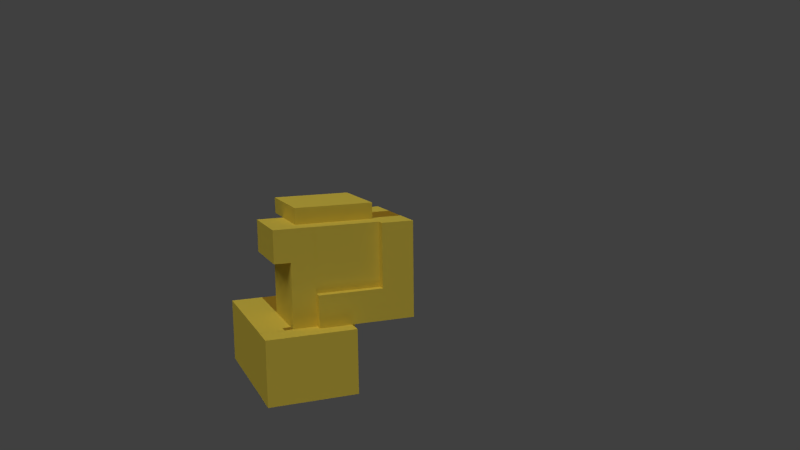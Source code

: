 # Source: Adaridge_walls.blend  (saved by Blender 2.76.1; exported with 4.5.12 LTS)
import bpy
from mathutils import Matrix  # noqa: F401  (used for matrix-valued properties, if any)

bpy.ops.wm.read_factory_settings(use_empty=True)
scene = bpy.context.scene
scene.name = 'Scene'

# ---- collections
col_collection_1 = bpy.data.collections.new('Collection 1'); scene.collection.children.link(col_collection_1)
col_collection_1.hide_render = True
col_collection_1.hide_viewport = True
col_collection_2 = bpy.data.collections.new('Collection 2'); scene.collection.children.link(col_collection_2)
col_collection_2.hide_render = True
col_collection_2.hide_viewport = True
col_collection_3 = bpy.data.collections.new('Collection 3'); scene.collection.children.link(col_collection_3)
col_collection_3.hide_render = True
col_collection_3.hide_viewport = True
col_collection_4 = bpy.data.collections.new('Collection 4'); scene.collection.children.link(col_collection_4)
col_collection_4.hide_render = True
col_collection_4.hide_viewport = True
col_collection_5 = bpy.data.collections.new('Collection 5'); scene.collection.children.link(col_collection_5)
col_collection_6 = bpy.data.collections.new('Collection 6'); scene.collection.children.link(col_collection_6)
col_collection_6.hide_render = True
col_collection_6.hide_viewport = True
col_collection_7 = bpy.data.collections.new('Collection 7'); scene.collection.children.link(col_collection_7)
col_collection_7.hide_render = True
col_collection_7.hide_viewport = True
col_collection_8 = bpy.data.collections.new('Collection 8'); scene.collection.children.link(col_collection_8)
col_collection_8.hide_render = True
col_collection_8.hide_viewport = True
col_collection_9 = bpy.data.collections.new('Collection 9'); scene.collection.children.link(col_collection_9)
col_collection_9.hide_render = True
col_collection_9.hide_viewport = True
col_collection_10 = bpy.data.collections.new('Collection 10'); scene.collection.children.link(col_collection_10)
col_collection_10.hide_render = True
col_collection_10.hide_viewport = True

# ---- materials (node trees are filled in below, after node groups)
mat_face1 = bpy.data.materials.new('Face1')
mat_face1.alpha_threshold = 0.0
mat_face1.use_transparent_shadow = False
mat_face1.preview_render_type = 'SHADERBALL'
mat_face1.diffuse_color = (0.8, 0.6128, 0.07624, 1.0)
mat_face1.roughness = 0.5
mat_top = bpy.data.materials.new('Top')
mat_top.alpha_threshold = 0.0
mat_top.use_transparent_shadow = False
mat_top.preview_render_type = 'SHADERBALL'
mat_top.diffuse_color = (0.0, 0.0, 0.0, 1.0)
mat_top.roughness = 0.5
mat_top.line_color = (0.0, 0.0, 0.0, 1.0)

# ---- material node trees

# ---- world
world_world = bpy.data.worlds.new('World'); scene.world = world_world
world_world.color = (0.05088, 0.05088, 0.05088)
world_world.use_sun_shadow = False
world_world.sun_shadow_jitter_overblur = 0.0
world_world.cycles.sampling_method = 'MANUAL'
world_world.cycles.sample_map_resolution = 256

# ---- cameras
cam_camera = bpy.data.cameras.new('Camera')
cam_camera.clip_end = 100.0
cam_camera.lens = 35.0
cam_camera.sensor_width = 32.0
cam_camera.sensor_height = 18.0
cam_camera.ortho_scale = 7.314
cam_camera.dof.focus_distance = 0.0
cam_camera.dof.aperture_fstop = 128.0

# ---- lights
light_lamp_002 = bpy.data.lights.new('Lamp.002', 'SUN')
light_lamp_002.transmission_factor = 0.0
light_lamp_002.cutoff_distance = 30.0
light_lamp_002.angle = 0.49
light_lamp_002.energy = 0.2
light_lamp_002.shadow_buffer_clip_start = 1.001
light_lamp_002.shadow_soft_size = 0.25
light_lamp_002.shadow_cascade_max_distance = 1000.0
light_lamp_002.cycles.use_multiple_importance_sampling = False
light_lamp_001 = bpy.data.lights.new('Lamp.001', 'SUN')
light_lamp_001.transmission_factor = 0.0
light_lamp_001.cutoff_distance = 30.0
light_lamp_001.use_shadow = False
light_lamp_001.angle = 0.49
light_lamp_001.energy = 0.4
light_lamp_001.shadow_buffer_clip_start = 1.001
light_lamp_001.shadow_soft_size = 0.25
light_lamp_001.shadow_cascade_max_distance = 1000.0
light_lamp_001.cycles.use_multiple_importance_sampling = False
light_lamp = bpy.data.lights.new('Lamp', 'SUN')
light_lamp.transmission_factor = 0.0
light_lamp.cutoff_distance = 30.0
light_lamp.angle = 0.49
light_lamp.energy = 1.0
light_lamp.shadow_buffer_clip_start = 1.001
light_lamp.shadow_soft_size = 0.25
light_lamp.shadow_cascade_max_distance = 1000.0
light_lamp.cycles.use_multiple_importance_sampling = False

# ---- meshes
me_cube_003 = bpy.data.meshes.new('Cube.003')
me_cube_003.from_pydata([(0.3, -0.05137, 0.5), (0.3, 0.04863, -0.3), (0.1, 0.04863, -0.1), (0.3, -0.4514, 0.5), (0.1, 0.04863, -0.3), (0.1, 0.04863, -0.3), (0.5, -0.05137, 0.5), (0.5, -0.4514, 0.5), (-0.5, -0.5131, 0.5), (-0.5, -0.5131, 0.6), (-0.5, -0.01539, 0.5), (-0.5, -0.01539, 0.6), (0.4933, -0.5131, 0.5), (0.4933, -0.5131, 0.6), (0.4933, -0.01539, 0.5), (0.4933, -0.01539, 0.6), (-0.7, -0.05137, 0.5), (0.3, 0.04863, -0.3), (0.3, -0.05137, 0.1), (0.3, 0.04863, 0.1), (0.3, 0.04863, -0.1), (-0.3, -0.1514, -0.1), (-0.3, -0.1514, 0.3), (0.1, -0.1514, 0.3), (-0.3, 0.04863, -0.5), (0.1, 0.04863, -0.5), (-0.3, 0.04863, -0.1), (0.1, 0.04863, -0.1), (-0.3, -0.05137, 0.3), (0.1, -0.05137, 0.3), (-0.3, -0.05137, 0.5), (-0.7, -0.05137, -0.1), (-0.3, -0.05137, -0.1), (-0.7, -0.05137, 0.1), (-0.3, -0.05137, 0.1), (0.1, -0.05137, 0.5), (0.5, 0.04863, -0.3), (0.1, 0.04863, -0.5), (0.1, -0.1514, -0.1), (0.1, -0.1514, -0.1), (0.5, 0.04863, -0.5), (0.1, -0.1514, 0.3), (0.5, -0.4514, -0.1), (0.5, -0.3514, -0.1), (0.3, -0.1514, -0.1), (0.3, -0.1514, 0.3), (-0.3, -0.1514, 0.5), (-0.3, -0.1514, 0.1), (0.5, -0.3514, -0.5), (-0.3, -0.3514, -0.5), (-0.3, -0.3514, -0.1), (-0.7, -0.4514, 0.5), (-0.7, -0.4514, -0.1), (-0.7, -0.4514, 0.1), (0.5, -0.4514, 0.5), (0.5, -0.4514, 0.1), (-0.3, -0.4514, 0.5), (0.5, 0.04863, -0.3), (0.5, 0.04863, 0.1), (0.5, -0.4514, -0.1), (0.3, -0.05137, 0.5), (0.5, -0.05137, 0.1), (0.5, -0.05137, 0.5), (0.3, -0.05137, 0.3), (0.1, -0.05137, 0.5), (0.1, -0.05137, 0.3), (0.3, -0.05137, 0.5), (0.3, -0.1514, 0.3), (0.1, -0.1514, 0.3), (0.3, -0.1514, 0.1), (0.3, -0.1514, 0.5), (0.1, -0.1514, -0.1), (0.3, -0.1514, -0.1), (0.3, -0.1514, -0.3), (0.3, -0.1514, 0.1), (0.5, -0.1514, 0.1), (0.5, -0.3514, -0.3), (0.5, -0.3514, -0.3), (0.5, -0.3514, -0.5), (0.5, -0.3514, 0.1), (0.5, -0.3514, -0.1), (0.5, -0.3514, 0.1)], [(59, 42)], [(58, 19, 74, 75), (19, 17, 73, 74), (0, 3, 7, 6), (60, 18, 69, 70), (65, 63, 67, 68), (9, 11, 10, 8), (11, 15, 14, 10), (15, 13, 12, 14), (13, 9, 8, 12), (8, 10, 14, 12), (13, 15, 11, 9), (24, 26, 27, 25), (31, 33, 34, 32), (24, 49, 50, 26), (31, 52, 53, 33), (33, 16, 30, 34), (21, 22, 23, 39), (35, 29, 28, 30), (18, 60, 62, 61), (65, 64, 66, 63), (40, 37, 5, 36), (26, 21, 39, 27), (40, 36, 77, 78), (4, 2, 20, 1), (45, 44, 38, 41), (34, 47, 21, 32), (30, 46, 47, 34), (29, 23, 22, 28), (20, 2, 71, 72), (33, 53, 51, 16), (32, 50, 52, 31), (16, 51, 56, 30), (50, 49, 48, 43), (53, 55, 54, 51), (53, 52, 42, 55), (57, 58, 79, 76), (17, 19, 58, 57), (61, 62, 54, 55), (24, 40, 78, 49), (55, 42, 80, 81)])
_uv = me_cube_003.uv_layers.new(name='UVMap')
_uv.uv.foreach_set('vector', [0.3333, 0.7143, 0.3333, 0.5714, 0.5, 0.5714, 0.5, 0.7143, 0.6667, 0.7143, 0.6667, 0.4286, 0.8333, 0.4286, 0.8333, 0.7143, 0.3333, 1.0, 0.3333, 0.7143, 0.5, 0.7143, 0.5, 1.0, 0.6667, 1.0, 0.6667, 0.7143, 0.7917, 0.7143, 0.7917, 1.0, 0.3333, 0.8571, 0.1667, 0.8571, 0.1667, 0.7679, 0.3333, 0.7679, 1.0, 0.4286, 1.0, 0.1429, 0.9167, 0.1429, 0.9167, 0.4286, 0.0, 0.07143, 0.8333, 0.07143, 0.8333, 0.0, 0.0, 0.0, 0.08333, 0.1429, 0.08333, 0.4286, 0.0, 0.4286, 0.0, 0.1429, 0.8333, 0.1429, 0.0, 0.1429, 0.0, 0.07143, 0.8333, 0.07143, 0.08333, 0.4286, 0.9167, 0.4286, 0.9167, 0.1429, 0.08333, 0.1429, 0.9167, 0.1429, 0.9167, 0.4286, 0.08333, 0.4286, 0.08333, 0.1429, 1.0, 0.4286, 1.0, 0.7143, 0.6667, 0.7143, 0.6667, 0.4286, 0.3333, 0.5714, 0.3333, 0.4286, 0.6667, 0.4286, 0.6667, 0.5714, 1.0, 0.7143, 0.6667, 0.7143, 0.6667, 1.0, 1.0, 1.0, 0.3333, 0.5714, 0.0, 0.5714, 0.0, 0.7143, 0.3333, 0.7143, 0.6667, 1.0, 0.6667, 0.7143, 1.0, 0.7143, 1.0, 1.0, 0.3333, 0.7143, 0.6667, 0.7143, 0.6667, 1.0, 0.3333, 1.0, 0.0, 0.5714, 0.0, 0.4286, 0.3333, 0.4286, 0.3333, 0.5714, 0.0, 0.4286, 0.3333, 0.4286, 0.3333, 0.5714, 0.0, 0.5714, 0.3333, 0.8571, 0.3333, 1.0, 0.1667, 1.0, 0.1667, 0.8571, 0.3333, 0.5714, 0.6667, 0.5714, 0.6667, 0.7143, 0.3333, 0.7143, 0.3333, 0.5714, 0.3333, 0.4286, 0.6667, 0.4286, 0.6667, 0.5714, 0.3333, 0.5714, 0.3333, 0.7143, 0.0, 0.7143, 0.0, 0.5714, 0.3333, 0.8571, 0.3333, 1.0, 0.1667, 1.0, 0.1667, 0.8571, 0.3333, 0.4286, 0.6667, 0.4286, 0.6667, 0.5714, 0.3333, 0.5714, 0.3333, 0.8571, 0.2083, 0.8571, 0.2083, 0.7143, 0.3333, 0.7143, 0.0, 0.5714, 0.0, 0.4643, 0.3333, 0.4643, 0.3333, 0.5714, 0.6667, 0.7143, 0.6667, 0.625, 0.3333, 0.625, 0.3333, 0.7143, 0.6667, 0.5714, 0.6667, 0.7143, 0.5, 0.7143, 0.5, 0.5714, 1.0, 0.4286, 0.6667, 0.4286, 0.6667, 0.7143, 1.0, 0.7143, 1.0, 0.7143, 1.0, 0.4286, 0.6667, 0.4286, 0.6667, 0.7143, 0.3333, 1.0, 0.3333, 0.7143, 0.6667, 0.7143, 0.6667, 1.0, 0.8333, 0.1429, 0.8333, 0.0, 1.0, 0.0, 1.0, 0.1429, 0.8333, 0.05357, 1.0, 0.05357, 1.0, 0.1429, 0.8333, 0.1429, 0.8333, 0.05357, 0.8333, 0.0, 1.0, 0.0, 1.0, 0.05357, 1.0, 0.4286, 1.0, 0.7143, 0.6667, 0.7143, 0.6667, 0.4286, 0.0, 0.5714, 0.3333, 0.5714, 0.3333, 0.7143, 0.0, 0.7143, 0.6667, 0.7143, 0.6667, 1.0, 0.3333, 1.0, 0.3333, 0.7143, 0.08333, 0.1429, 0.9167, 0.1429, 0.9167, 0.4286, 0.08333, 0.4286, 0.25, 1.0, 0.25, 0.8571, 0.3333, 0.8571, 0.3333, 1.0])
me_cube_003.materials.append(mat_face1)
me_cube_003.use_remesh_preserve_volume = False
me_cube_003.use_remesh_preserve_attributes = False
me_cube_003.use_mirror_vertex_groups = False
me_cube_003.update()
me_cube_002 = bpy.data.meshes.new('Cube.002')
me_cube_002.from_pydata([(0.3, 0.1486, 0.3), (0.3, 0.1486, -0.1), (0.5, 0.1486, -0.1), (0.5, 0.04863, 0.5), (0.5, 0.1486, 0.5), (0.3, 0.1486, 0.5), (0.5, 0.1486, 0.3), (0.5, 0.04863, -0.1), (0.3, 0.04863, -0.1), (0.5, 0.04863, 0.3), (0.3, 0.04863, 0.5), (0.3, 0.04863, 0.3), (0.5, -0.2514, 0.5), (0.3, -0.2514, 0.5), (0.3, 0.2486, -0.3), (0.5, 0.2486, -0.5), (0.3, 0.2486, -0.5), (0.5, 0.2486, -0.1), (0.5, 0.2486, -0.3), (-0.1, 0.2486, -0.5), (0.3, 0.2486, -0.1), (-0.3, 0.2486, -0.5), (-0.3, 0.2486, -0.1), (-0.1, 0.2486, -0.1), (-0.1, 0.04863, 0.3), (0.3, 0.1486, 0.5), (-0.1, 0.1486, 0.5), (0.3, 0.1486, 0.3), (-0.1, 0.1486, 0.3), (-0.7, 0.1486, 0.3), (-0.7, 0.1486, -0.1), (-0.5, 0.1486, -0.1), (-0.5, 0.04863, 0.5), (-0.5, 0.04863, 0.1), (-0.1, 0.04863, 0.5), (-0.1, 0.1486, 0.1), (-0.5, 0.1486, 0.1), (-0.1, 0.1486, -0.1), (-0.5, 0.1486, 0.5), (-0.7, 0.1486, 0.5), (-0.5, 0.1486, 0.3), (0.5, 0.04863, -0.1), (0.3, 0.04863, -0.1), (-0.3, 0.04863, -0.1), (-0.5, 0.04863, -0.1), (-0.1, 0.04863, 0.1), (-0.1, 0.04863, -0.1), (-0.7, 0.04863, -0.1), (-0.5, 0.04863, 0.3), (0.3, 0.04863, 0.3), (-0.7, 0.04863, 0.5), (-0.3, 0.04863, -0.5), (0.5, 0.04863, -0.5), (0.5, 0.04863, -0.3), (0.3, 0.04863, 0.5), (-0.7, 0.04863, 0.3), (-0.5, -0.2514, 0.5), (-0.1, -0.2514, 0.5), (0.5, -0.1514, -0.1), (0.5, -0.2514, -0.1), (-0.7, -0.2514, -0.1), (-0.7, -0.2514, 0.5), (-0.3, -0.1514, -0.5), (-0.3, -0.1514, -0.1), (-0.5, -0.2514, -0.1), (-0.1, -0.2514, -0.1), (0.5, -0.1514, -0.5), (0.5, -0.1514, -0.3), (0.5, -0.2514, 0.5), (0.5, -0.2514, 0.3), (-0.7, -0.2514, 0.3), (0.5, 0.2486, -0.5), (0.5, -0.2514, -0.1), (0.5, 0.2486, -0.3), (0.5, 0.2486, -0.1), (0.5, 0.04863, -0.1), (0.2, -0.1514, -0.1), (0.2, -0.1514, -0.5)], [(57, 68)], [(0, 1, 8, 11), (6, 4, 3, 9), (4, 5, 10, 3), (3, 10, 13, 12), (3, 68, 69, 9), (0, 6, 2, 1), (4, 6, 0, 5), (2, 6, 9, 7), (1, 2, 7, 8), (5, 0, 11, 10), (59, 7, 9, 69), (25, 27, 28, 26), (29, 30, 47, 55), (37, 35, 45, 46), (26, 28, 24, 34), (28, 27, 49, 24), (40, 38, 32, 48), (25, 26, 34, 54), (38, 39, 50, 32), (32, 50, 61, 56), (34, 32, 56, 57), (55, 47, 60, 70), (73, 71, 16, 14), (74, 73, 14, 20), (23, 20, 16, 19), (22, 23, 19, 21), (24, 49, 42, 46), (29, 40, 31, 30), (32, 34, 45, 33), (35, 37, 31, 36), (38, 40, 29, 39), (23, 22, 43, 46), (20, 23, 46, 42), (74, 20, 42, 75), (31, 40, 48, 44), (35, 36, 33, 45), (22, 21, 51, 43), (31, 37, 46, 44), (30, 31, 44, 47), (18, 17, 41, 53), (15, 18, 53, 52), (27, 25, 54, 49), (39, 29, 55, 50), (52, 53, 67, 66), (53, 41, 58, 67), (47, 44, 64, 60), (44, 46, 65, 64), (50, 55, 70, 61), (75, 42, 59, 72), (43, 51, 62, 63), (63, 62, 77, 66, 67, 58, 76), (60, 59, 69, 70), (69, 68, 61, 70), (10, 34, 57, 13), (21, 15, 52, 66, 62, 51)])
_uv = me_cube_002.uv_layers.new(name='UVMap')
_uv.uv.foreach_set('vector', [0.0, 0.5714, 0.3333, 0.5714, 0.3333, 0.5, 0.0, 0.5, 0.6667, 0.4286, 0.6667, 0.5714, 0.5833, 0.5714, 0.5833, 0.4286, 0.1667, 0.8571, 0.0, 0.8571, 0.0, 0.7857, 0.1667, 0.7857, 0.3333, 0.7143, 0.3333, 0.5714, 0.5833, 0.5714, 0.5833, 0.7143, 0.5833, 0.5714, 0.3333, 0.5714, 0.3333, 0.4286, 0.5833, 0.4286, 0.3333, 0.4286, 0.3333, 0.5714, 0.0, 0.5714, 0.0, 0.4286, 0.1667, 0.8571, 0.1667, 0.7143, 0.3333, 0.7143, 0.3333, 0.8571, 0.6667, 0.7143, 0.6667, 1.0, 0.5833, 1.0, 0.5833, 0.7143, 0.8542, 0.07143, 1.0, 0.07143, 1.0, 0.0, 0.8542, 0.0, 0.3333, 1.0, 0.3333, 0.8571, 0.25, 0.8571, 0.25, 1.0, 0.3333, 0.7143, 0.5833, 0.7143, 0.5833, 1.0, 0.3333, 1.0, 0.6667, 0.4286, 0.6667, 0.5714, 0.3333, 0.5714, 0.3333, 0.4286, 0.0, 0.5714, 0.3333, 0.5714, 0.3333, 0.5, 0.0, 0.5, 0.6065, 0.4283, 0.6065, 0.5717, 0.5348, 0.5717, 0.5348, 0.4283, 0.3333, 0.5714, 0.3333, 0.4286, 0.25, 0.4286, 0.25, 0.5714, 0.3333, 0.5714, 0.6667, 0.5714, 0.6667, 0.5, 0.3333, 0.5, 0.6667, 0.5714, 0.6667, 0.7143, 0.5833, 0.7143, 0.5833, 0.5714, 0.3333, 0.7143, 0.0, 0.7143, 0.0, 0.6429, 0.3333, 0.6429, 0.1667, 0.8571, 0.0, 0.8571, 0.0, 0.7857, 0.1667, 0.7857, 0.25, 0.7143, 0.0, 0.7143, 0.0, 0.5714, 0.25, 0.5714, 1.0, 0.7143, 0.6667, 0.7143, 0.6667, 0.5, 1.0, 0.5, 1.0, 0.7143, 1.0, 0.4286, 0.75, 0.4286, 0.75, 0.7143, 0.1667, 0.5714, 0.1667, 0.4286, 0.3333, 0.4286, 0.3333, 0.5714, 0.1667, 0.7143, 0.1667, 0.5714, 0.3333, 0.5714, 0.3333, 0.7143, 1.0, 1.0, 0.6667, 1.0, 0.6667, 0.7143, 1.0, 0.7143, 0.6667, 0.4286, 0.6667, 0.5714, 0.3333, 0.5714, 0.3333, 0.4286, 1.0, 0.7143, 0.6667, 0.7143, 0.6667, 0.4286, 1.0, 0.4286, 0.3333, 0.4286, 0.3333, 0.5714, 0.0, 0.5714, 0.0, 0.4286, 0.6667, 1.0, 0.3333, 1.0, 0.3333, 0.7143, 0.6667, 0.7143, 0.3333, 0.7143, 0.3333, 0.5714, 0.6667, 0.5714, 0.6667, 0.7143, 0.1667, 0.8571, 0.1667, 0.7143, 0.3333, 0.7143, 0.3333, 0.8571, 0.3333, 0.8571, 0.1667, 0.8571, 0.1667, 0.7143, 0.3333, 0.7143, 0.6667, 0.7143, 0.3333, 0.7143, 0.3333, 0.5714, 0.6667, 0.5714, 0.5, 0.5714, 0.3333, 0.5714, 0.3333, 0.4286, 0.5, 0.4286, 0.6667, 0.7143, 0.3333, 0.7143, 0.3333, 0.6429, 0.6667, 0.6429, 0.6667, 0.7143, 0.3333, 0.7143, 0.3333, 0.625, 0.6667, 0.625, 0.3333, 0.4286, 0.0, 0.4286, 0.0, 0.5714, 0.3333, 0.5714, 0.8333, 0.07143, 1.0, 0.07143, 1.0, 0.0, 0.8333, 0.0, 0.8542, 0.07143, 1.0, 0.07143, 1.0, 0.0, 0.8542, 0.0, 0.3333, 0.7143, 0.3333, 0.8571, 0.1667, 0.8571, 0.1667, 0.7143, 0.1667, 0.8571, 0.1667, 1.0, 0.0, 1.0, 0.0, 0.8571, 0.3333, 0.5714, 0.3333, 0.7143, 0.25, 0.7143, 0.25, 0.5714, 0.3333, 1.0, 0.3333, 0.8571, 0.25, 0.8571, 0.25, 1.0, 0.1667, 0.7143, 0.1667, 0.8571, 0.0, 0.8571, 0.0, 0.7143, 0.3333, 0.8571, 0.3333, 1.0, 0.1667, 1.0, 0.1667, 0.8571, 0.8542, 0.1429, 1.0, 0.1429, 1.0, 0.0, 0.8542, 0.0, 0.8333, 0.1429, 1.0, 0.1429, 1.0, 0.0, 0.8333, 0.0, 0.6667, 0.7143, 0.6667, 0.5714, 0.4167, 0.5714, 0.4167, 0.7143, 0.8333, 1.0, 0.6667, 1.0, 0.6667, 0.7857, 0.8333, 0.7857, 0.6667, 0.7143, 0.6667, 0.5714, 0.3333, 0.5714, 0.3333, 0.7143, 0.8333, 0.1429, 0.8333, 0.0, 0.9167, 0.0, 1.0, 0.0, 1.0, 0.07143, 1.0, 0.1429, 0.9167, 0.1429, 0.8333, 0.0, 1.0, 0.0, 1.0, 0.1071, 0.8333, 0.1071, 1.0, 0.1071, 1.0, 0.1429, 0.8333, 0.1429, 0.8333, 0.1071, 1.0, 1.0, 0.6667, 1.0, 0.6667, 0.7679, 1.0, 0.7679, 0.08333, 0.1429, 0.9167, 0.1429, 0.9167, 0.2679, 0.9167, 0.4464, 0.08333, 0.4464, 0.08333, 0.2679])
me_cube_002.materials.append(mat_face1)
me_cube_002.use_remesh_preserve_volume = False
me_cube_002.use_remesh_preserve_attributes = False
me_cube_002.use_mirror_vertex_groups = False
me_cube_002.update()
me_cube = bpy.data.meshes.new('Cube')
me_cube.from_pydata([(0.5, 0.5, -0.5), (0.5, -0.5, -0.5), (-0.5, -0.5, -0.5), (-0.5, 0.5, -0.5), (0.5, 0.5, 0.5), (0.5, -0.5, 0.5), (-0.5, -0.5, 0.5), (-0.5, 0.5, 0.5)], [], [(0, 1, 2, 3), (4, 7, 6, 5), (0, 4, 5, 1), (1, 5, 6, 2), (2, 6, 7, 3), (4, 0, 3, 7)])
me_cube.materials.append(mat_top)
me_cube.use_remesh_preserve_volume = False
me_cube.use_remesh_preserve_attributes = False
me_cube.use_mirror_vertex_groups = False
me_cube.update()
me_cube_004 = bpy.data.meshes.new('Cube.004')
me_cube_004.from_pydata([(0.3, 0.2486, -0.3), (0.7, 0.2486, -0.5), (0.3, 0.2486, -0.5), (0.7, 0.2486, -0.1), (0.7, 0.2486, -0.3), (-0.1, 0.2486, -0.5), (0.3, 0.2486, -0.1), (-0.3, 0.2486, -0.5), (-0.3, 0.2486, -0.1), (-0.1, 0.2486, -0.1), (-0.1, 0.04863, 0.3), (0.3, 0.1486, 0.5), (-0.1, 0.1486, 0.5), (0.3, 0.1486, 0.3), (-0.1, 0.1486, 0.3), (-0.7, 0.1486, 0.3), (-0.7, 0.1486, -0.1), (-0.5, 0.1486, -0.1), (-0.5, 0.04863, 0.5), (-0.5, 0.04863, 0.1), (-0.1, 0.04863, 0.5), (-0.1, 0.1486, 0.1), (-0.5, 0.1486, 0.1), (-0.1, 0.1486, -0.1), (-0.5, 0.1486, 0.5), (-0.7, 0.1486, 0.5), (-0.5, 0.1486, 0.3), (0.7, 0.04863, -0.1), (0.3, 0.04863, -0.1), (-0.3, 0.04863, -0.1), (-0.5, 0.04863, -0.1), (-0.1, 0.04863, 0.1), (-0.1, 0.04863, -0.1), (-0.7, 0.04863, -0.1), (-0.5, 0.04863, 0.3), (0.3, 0.04863, 0.3), (-0.7, 0.04863, 0.5), (-0.3, 0.04863, -0.5), (0.7, 0.04863, -0.5), (0.7, 0.04863, -0.3), (0.3, 0.04863, 0.5), (-0.7, 0.04863, 0.3), (-0.5, -0.2514, 0.5), (-0.1, -0.2514, 0.5), (0.7, -0.1514, -0.1), (0.3, -0.2514, -0.1), (-0.7, -0.2514, -0.1), (-0.7, -0.2514, 0.5), (-0.3, -0.1514, -0.5), (-0.3, -0.1514, -0.1), (-0.5, -0.2514, -0.1), (-0.1, -0.2514, -0.1), (0.7, -0.1514, -0.5), (0.7, -0.1514, -0.3), (0.3, -0.2514, 0.5), (0.3, -0.2514, 0.3), (-0.7, -0.2514, 0.3), (0.3, -0.1514, -0.1)], [], [(11, 13, 14, 12), (15, 16, 33, 41), (23, 21, 31, 32), (12, 14, 10, 20), (14, 13, 35, 10), (26, 24, 18, 34), (11, 12, 20, 40), (24, 25, 36, 18), (18, 36, 47, 42), (20, 18, 42, 43), (40, 20, 43, 54), (41, 33, 46, 56), (4, 1, 2, 0), (3, 4, 0, 6), (9, 6, 2, 5), (8, 9, 5, 7), (10, 35, 28, 32), (15, 26, 17, 16), (18, 20, 31, 19), (21, 23, 17, 22), (24, 26, 15, 25), (9, 8, 29, 32), (6, 9, 32, 28), (3, 6, 28, 27), (17, 26, 34, 30), (21, 22, 19, 31), (8, 7, 37, 29), (17, 23, 32, 30), (16, 17, 30, 33), (4, 3, 27, 39), (1, 4, 39, 38), (13, 11, 40, 35), (25, 15, 41, 36), (38, 39, 53, 52), (39, 27, 44, 53), (33, 30, 50, 46), (30, 32, 51, 50), (36, 41, 56, 47), (28, 35, 55, 45), (28, 57, 44, 27), (29, 37, 48, 49), (35, 40, 54, 55), (49, 48, 52, 53, 44), (46, 45, 55, 56), (55, 54, 47, 56), (7, 1, 38, 52, 48, 37)])
_uv = me_cube_004.uv_layers.new(name='UVMap')
_uv.uv.foreach_set('vector', [0.6667, 0.4286, 0.6667, 0.5714, 0.3333, 0.5714, 0.3333, 0.4286, 0.0, 0.5714, 0.3333, 0.5714, 0.3333, 0.5, 0.0, 0.5, 0.6065, 0.4283, 0.6065, 0.5717, 0.5348, 0.5717, 0.5348, 0.4283, 0.3333, 0.5714, 0.3333, 0.4286, 0.25, 0.4286, 0.25, 0.5714, 0.3333, 0.5714, 0.6667, 0.5714, 0.6667, 0.5, 0.3333, 0.5, 0.6667, 0.5714, 0.6667, 0.7143, 0.5833, 0.7143, 0.5833, 0.5714, 0.3333, 0.7143, 0.0, 0.7143, 0.0, 0.6429, 0.3333, 0.6429, 0.1667, 0.8571, 0.0, 0.8571, 0.0, 0.7857, 0.1667, 0.7857, 0.25, 0.7143, 0.0, 0.7143, 0.0, 0.5714, 0.25, 0.5714, 1.0, 0.7143, 0.6667, 0.7143, 0.6667, 0.5, 1.0, 0.5, 1.0, 1.0, 0.6667, 1.0, 0.6667, 0.7857, 1.0, 0.7857, 1.0, 0.7143, 1.0, 0.4286, 0.75, 0.4286, 0.75, 0.7143, 0.0, 0.5714, 0.0, 0.4286, 0.3333, 0.4286, 0.3333, 0.5714, 0.0, 0.7143, 0.0, 0.5714, 0.3333, 0.5714, 0.3333, 0.7143, 1.0, 1.0, 0.6667, 1.0, 0.6667, 0.7143, 1.0, 0.7143, 0.6667, 0.4286, 0.6667, 0.5714, 0.3333, 0.5714, 0.3333, 0.4286, 1.0, 0.7143, 0.6667, 0.7143, 0.6667, 0.4286, 1.0, 0.4286, 0.3333, 0.4286, 0.3333, 0.5714, 0.0, 0.5714, 0.0, 0.4286, 0.6667, 1.0, 0.3333, 1.0, 0.3333, 0.7143, 0.6667, 0.7143, 0.3333, 0.7143, 0.3333, 0.5714, 0.6667, 0.5714, 0.6667, 0.7143, 0.1667, 0.8571, 0.1667, 0.7143, 0.3333, 0.7143, 0.3333, 0.8571, 0.3333, 0.8571, 0.1667, 0.8571, 0.1667, 0.7143, 0.3333, 0.7143, 0.3333, 0.7143, 0.0, 0.7143, 0.0, 0.5714, 0.3333, 0.5714, 0.6667, 0.5714, 0.3333, 0.5714, 0.3333, 0.4286, 0.6667, 0.4286, 0.6667, 0.7143, 0.3333, 0.7143, 0.3333, 0.6429, 0.6667, 0.6429, 0.6667, 0.7143, 0.3333, 0.7143, 0.3333, 0.625, 0.6667, 0.625, 0.6667, 0.5714, 0.3333, 0.5714, 0.3333, 0.7143, 0.6667, 0.7143, 0.8333, 0.07143, 1.0, 0.07143, 1.0, 0.0, 0.8333, 0.0, 0.8542, 0.07143, 1.0, 0.07143, 1.0, 0.0, 0.8542, 0.0, 0.3333, 0.7143, 0.3333, 0.8571, 0.1667, 0.8571, 0.1667, 0.7143, 0.1667, 0.8571, 0.1667, 1.0, 0.0, 1.0, 0.0, 0.8571, 0.3333, 0.5714, 0.3333, 0.7143, 0.25, 0.7143, 0.25, 0.5714, 0.3333, 1.0, 0.3333, 0.8571, 0.25, 0.8571, 0.25, 1.0, 0.3333, 0.4286, 0.3333, 0.5714, 0.08333, 0.5714, 0.08333, 0.4286, 0.6667, 0.5714, 0.6667, 0.7143, 0.4167, 0.7143, 0.4167, 0.5714, 0.8542, 0.1429, 1.0, 0.1429, 1.0, 0.0, 0.8542, 0.0, 0.8333, 0.1429, 1.0, 0.1429, 1.0, 0.0, 0.8333, 0.0, 0.6667, 0.7143, 0.6667, 0.5714, 0.4167, 0.5714, 0.4167, 0.7143, 1.0, 0.7143, 1.0, 1.0, 0.75, 1.0, 0.75, 0.7143, 0.3333, 0.7143, 0.3333, 0.5714, 0.6667, 0.5714, 0.6667, 0.7143, 1.0, 1.0, 1.0, 0.7143, 0.75, 0.7143, 0.75, 1.0, 0.6667, 0.5714, 0.6667, 0.7143, 0.4167, 0.7143, 0.4167, 0.5714, 0.8333, 0.1429, 0.8333, 0.0, 1.0, 0.0, 1.0, 0.07143, 1.0, 0.1429, 0.8333, 0.0, 1.0, 0.0, 1.0, 0.1071, 0.8333, 0.1071, 1.0, 0.1071, 1.0, 0.1429, 0.8333, 0.1429, 0.8333, 0.1071, 0.08333, 0.1429, 0.9167, 0.1429, 0.9167, 0.3036, 0.9167, 0.4286, 0.08333, 0.4286, 0.08333, 0.3036])
me_cube_004.materials.append(mat_face1)
me_cube_004.use_remesh_preserve_volume = False
me_cube_004.use_remesh_preserve_attributes = False
me_cube_004.use_mirror_vertex_groups = False
me_cube_004.update()
me_cube_001 = bpy.data.meshes.new('Cube.001')
me_cube_001.from_pydata([(-0.5, -0.5131, 0.5), (-0.5, -0.5131, 0.6), (-0.5, -0.01539, 0.5), (-0.5, -0.01539, 0.6), (0.4933, -0.5131, 0.5), (0.4933, -0.5131, 0.6), (0.4933, -0.01539, 0.5), (0.4933, -0.01539, 0.6), (-0.7, -0.05137, 0.5), (0.3, 0.04863, -0.5), (0.7, 0.04863, -0.5), (0.3, 0.04863, -0.1), (0.7, 0.04863, -0.1), (-0.3, -0.1514, -0.1), (-0.3, -0.1514, 0.3), (0.1, -0.1514, 0.3), (-0.3, 0.04863, -0.5), (0.1, 0.04863, -0.5), (-0.3, 0.04863, -0.1), (0.1, 0.04863, -0.1), (-0.3, -0.05137, 0.3), (0.1, -0.05137, 0.3), (-0.3, -0.05137, 0.5), (-0.7, -0.05137, -0.1), (-0.3, -0.05137, -0.1), (-0.7, -0.05137, 0.1), (-0.3, -0.05137, 0.1), (0.1, -0.05137, 0.5), (0.3, -0.05137, 0.5), (0.3, -0.05137, 0.1), (0.1, -0.05137, 0.1), (0.1, -0.1514, -0.1), (0.3, -0.05137, -0.1), (0.1, -0.05137, -0.1), (0.3, -0.4514, -0.1), (0.7, -0.3514, -0.1), (0.1, -0.1514, 0.5), (0.1, -0.1514, 0.1), (-0.3, -0.1514, 0.5), (-0.3, -0.1514, 0.1), (0.7, -0.3514, -0.5), (-0.3, -0.3514, -0.5), (-0.3, -0.3514, -0.1), (-0.7, -0.4514, 0.5), (-0.7, -0.4514, -0.1), (-0.7, -0.4514, 0.1), (0.3, -0.4514, 0.5), (0.3, -0.4514, 0.1), (-0.3, -0.4514, 0.5), (0.3, -0.3514, -0.1)], [], [(1, 3, 2, 0), (3, 7, 6, 2), (7, 5, 4, 6), (5, 1, 0, 4), (0, 2, 6, 4), (5, 7, 3, 1), (9, 11, 12, 10), (16, 18, 19, 17), (23, 25, 26, 24), (49, 35, 12, 11), (16, 41, 42, 18), (23, 44, 45, 25), (25, 8, 22, 26), (13, 14, 15, 31), (27, 21, 20, 22), (9, 17, 19, 11), (27, 28, 29, 30), (29, 32, 33, 30), (18, 13, 31, 19), (19, 33, 32, 11), (33, 31, 37, 30), (30, 37, 36, 27), (26, 39, 13, 24), (22, 38, 39, 26), (21, 15, 14, 20), (12, 35, 40, 10), (28, 46, 47, 29), (29, 47, 34, 32), (25, 45, 43, 8), (24, 42, 44, 23), (8, 43, 48, 22), (42, 41, 40, 35), (45, 47, 46, 43), (45, 44, 34, 47), (41, 16, 10, 40)])
_uv = me_cube_001.uv_layers.new(name='UVMap')
_uv.uv.foreach_set('vector', [1.0, 0.4286, 1.0, 0.1429, 0.9167, 0.1429, 0.9167, 0.4286, 0.0, 0.07143, 0.8333, 0.07143, 0.8333, 0.0, 0.0, 0.0, 0.08333, 0.1429, 0.08333, 0.4286, 0.0, 0.4286, 0.0, 0.1429, 0.8333, 0.1429, 0.0, 0.1429, 0.0, 0.07143, 0.8333, 0.07143, 0.08333, 0.4286, 0.9167, 0.4286, 0.9167, 0.1429, 0.08333, 0.1429, 0.9167, 0.1429, 0.9167, 0.4286, 0.08333, 0.4286, 0.08333, 0.1429, 0.6667, 0.7143, 0.6667, 1.0, 0.3333, 1.0, 0.3333, 0.7143, 1.0, 0.4286, 1.0, 0.7143, 0.6667, 0.7143, 0.6667, 0.4286, 0.3333, 0.5714, 0.3333, 0.4286, 0.6667, 0.4286, 0.6667, 0.5714, 0.6667, 1.0, 0.6667, 0.7143, 1.0, 0.7143, 1.0, 1.0, 1.0, 0.7143, 0.6667, 0.7143, 0.6667, 1.0, 1.0, 1.0, 0.3333, 0.5714, 0.0, 0.5714, 0.0, 0.7143, 0.3333, 0.7143, 0.6667, 1.0, 0.6667, 0.7143, 1.0, 0.7143, 1.0, 1.0, 0.3333, 0.7143, 0.6667, 0.7143, 0.6667, 1.0, 0.3333, 1.0, 0.0, 0.5714, 0.0, 0.4286, 0.3333, 0.4286, 0.3333, 0.5714, 0.3333, 0.5714, 0.3333, 0.4286, 0.6667, 0.4286, 0.6667, 0.5714, 0.6667, 0.5714, 0.6667, 0.7143, 0.3333, 0.7143, 0.3333, 0.5714, 0.0, 1.0, 0.0, 0.8571, 0.1667, 0.8571, 0.1667, 1.0, 0.3333, 0.5714, 0.3333, 0.4286, 0.6667, 0.4286, 0.6667, 0.5714, 0.1667, 1.0, 0.1667, 0.9107, 0.3333, 0.9107, 0.3333, 1.0, 0.3333, 0.4286, 0.3333, 0.5357, 0.6667, 0.5357, 0.6667, 0.4286, 0.3333, 0.5714, 0.3333, 0.6786, 0.6667, 0.6786, 0.6667, 0.5714, 0.3333, 0.8571, 0.2083, 0.8571, 0.2083, 0.7143, 0.3333, 0.7143, 0.0, 0.5714, 0.0, 0.4643, 0.3333, 0.4643, 0.3333, 0.5714, 0.6667, 0.7143, 0.6667, 0.5714, 0.3333, 0.5714, 0.3333, 0.7143, 1.0, 0.7143, 0.6667, 0.7143, 0.6667, 0.4286, 1.0, 0.4286, 1.0, 0.7143, 0.6667, 0.7143, 0.6667, 0.4286, 1.0, 0.4286, 0.3333, 0.5714, 0.0, 0.5714, 0.0, 0.4286, 0.3333, 0.4286, 1.0, 0.4286, 0.6667, 0.4286, 0.6667, 0.7143, 1.0, 0.7143, 1.0, 0.7143, 1.0, 0.4286, 0.6667, 0.4286, 0.6667, 0.7143, 0.3333, 1.0, 0.3333, 0.7143, 0.6667, 0.7143, 0.6667, 1.0, 0.8333, 0.1429, 0.8333, 0.0, 1.0, 0.0, 1.0, 0.1429, 0.8333, 0.05357, 1.0, 0.05357, 1.0, 0.1429, 0.8333, 0.1429, 0.8333, 0.05357, 0.8333, 0.0, 1.0, 0.0, 1.0, 0.05357, 0.08333, 0.4286, 0.08333, 0.1429, 0.9167, 0.1429, 0.9167, 0.4286])
me_cube_001.materials.append(mat_face1)
me_cube_001.use_remesh_preserve_volume = False
me_cube_001.use_remesh_preserve_attributes = False
me_cube_001.use_mirror_vertex_groups = False
me_cube_001.update()
me_cube_008 = bpy.data.meshes.new('Cube.008')
me_cube_008.from_pydata([(-0.5, -0.5131, 0.5), (-0.5, -0.5131, 0.6), (-0.5, -0.01539, 0.5), (-0.5, -0.01539, 0.6), (0.4933, -0.5131, 0.5), (0.4933, -0.5131, 0.6), (0.4933, -0.01539, 0.5), (0.4933, -0.01539, 0.6), (-0.5, -0.05137, 0.5), (0.3, 0.04863, -0.5), (0.7, 0.04863, -0.5), (0.3, 0.04863, -0.1), (0.7, 0.04863, -0.1), (-0.3, -0.1514, -0.1), (-0.3, -0.1514, 0.3), (0.1, -0.1514, 0.3), (-0.3, 0.04863, -0.5), (0.1, 0.04863, -0.5), (-0.3, 0.04863, -0.1), (0.1, 0.04863, -0.1), (-0.3, -0.05137, 0.3), (0.1, -0.05137, 0.3), (-0.3, -0.05137, 0.5), (-0.5, -0.05137, -0.1), (-0.3, -0.05137, -0.1), (-0.5, -0.05137, 0.1), (-0.3, -0.05137, 0.1), (0.1, -0.05137, 0.5), (0.3, -0.05137, 0.5), (0.3, -0.05137, 0.1), (0.1, -0.05137, 0.1), (0.1, -0.1514, -0.1), (0.3, -0.05137, -0.1), (0.1, -0.05137, -0.1), (0.3, -0.4514, -0.1), (0.7, -0.3514, -0.1), (0.1, -0.1514, 0.5), (0.1, -0.1514, 0.1), (-0.3, -0.1514, 0.5), (-0.3, -0.1514, 0.1), (0.7, -0.3514, -0.5), (-0.5, -0.3514, -0.5), (-0.5, -0.3514, -0.1), (-0.5, -0.4514, 0.5), (-0.5, -0.4514, -0.1), (-0.5, -0.4514, 0.1), (0.3, -0.4514, 0.5), (0.3, -0.4514, 0.1), (-0.3, -0.4514, 0.5), (-0.5, -0.05137, -0.1), (-0.5, -0.05137, 0.1), (-0.5, -0.05137, 0.5), (-0.5, -0.4514, -0.1), (-0.5, -0.4514, 0.5), (-0.3, 0.04863, -0.5), (-0.3, 0.04863, -0.1), (-0.5, 0.04863, -0.5), (-0.5, 0.04863, -0.1), (-0.3, -0.1514, -0.1), (-0.5, -0.1514, -0.1), (0.3, -0.3514, -0.1), (0.3, -0.3514, -0.1), (-0.5, -0.3514, -0.1)], [(52, 42), (52, 49)], [(1, 3, 2, 0), (3, 7, 6, 2), (7, 5, 4, 6), (5, 1, 0, 4), (0, 2, 6, 4), (5, 7, 3, 1), (9, 11, 12, 10), (16, 18, 19, 17), (49, 50, 26, 24), (60, 35, 12, 11), (42, 57, 56, 41), (23, 44, 45, 25), (50, 51, 22, 26), (13, 14, 15, 31), (27, 21, 20, 22), (9, 17, 19, 11), (27, 28, 29, 30), (29, 32, 33, 30), (18, 13, 31, 19), (19, 33, 32, 11), (33, 31, 37, 30), (30, 37, 36, 27), (26, 39, 13, 24), (22, 38, 39, 26), (21, 15, 14, 20), (12, 35, 40, 10), (28, 46, 47, 29), (29, 47, 34, 32), (25, 45, 43, 8), (55, 57, 59, 58), (51, 53, 48, 22), (42, 41, 40, 35), (45, 47, 46, 43), (45, 44, 34, 47), (54, 56, 57, 55), (41, 56, 10, 40), (34, 44, 62, 61)])
_uv = me_cube_008.uv_layers.new(name='UVMap')
_uv.uv.foreach_set('vector', [1.0, 0.4286, 1.0, 0.1429, 0.9167, 0.1429, 0.9167, 0.4286, 0.0, 0.07143, 0.8333, 0.07143, 0.8333, 0.0, 0.0, 0.0, 0.08333, 0.1429, 0.08333, 0.4286, 0.0, 0.4286, 0.0, 0.1429, 0.8333, 0.1429, 0.0, 0.1429, 0.0, 0.07143, 0.8333, 0.07143, 0.08333, 0.4286, 0.9167, 0.4286, 0.9167, 0.1429, 0.08333, 0.1429, 0.9167, 0.1429, 0.9167, 0.4286, 0.08333, 0.4286, 0.08333, 0.1429, 0.6667, 0.7143, 0.6667, 1.0, 0.3333, 1.0, 0.3333, 0.7143, 1.0, 0.4286, 1.0, 0.7143, 0.6667, 0.7143, 0.6667, 0.4286, 0.1667, 0.8571, 0.1667, 0.7143, 0.3333, 0.7143, 0.3333, 0.8571, 0.6667, 1.0, 0.6667, 0.7143, 1.0, 0.7143, 0.9999, 0.9999, 1.0, 0.7143, 1.0, 1.0, 0.6667, 1.0, 0.6667, 0.7143, 0.3333, 0.5714, 0.0, 0.5714, 0.0, 0.7143, 0.3333, 0.7143, 0.3333, 0.5714, 0.6667, 0.5714, 0.6667, 0.7143, 0.3333, 0.7143, 0.3333, 0.7143, 0.6667, 0.7143, 0.6667, 1.0, 0.3333, 1.0, 0.0, 0.5714, 0.0, 0.4286, 0.3333, 0.4286, 0.3333, 0.5714, 0.3333, 0.5714, 0.3333, 0.4286, 0.6667, 0.4286, 0.6667, 0.5714, 0.6667, 0.5714, 0.6667, 0.7143, 0.3333, 0.7143, 0.3333, 0.5714, 0.0, 1.0, 0.0, 0.8571, 0.1667, 0.8571, 0.1667, 1.0, 0.3333, 0.5714, 0.3333, 0.4286, 0.6667, 0.4286, 0.6667, 0.5714, 0.1667, 1.0, 0.1667, 0.9107, 0.3333, 0.9107, 0.3333, 1.0, 0.3333, 0.4286, 0.3333, 0.5357, 0.6667, 0.5357, 0.6667, 0.4286, 0.3333, 0.5714, 0.3333, 0.6786, 0.6667, 0.6786, 0.6667, 0.5714, 0.3333, 0.8571, 0.2083, 0.8571, 0.2083, 0.7143, 0.3333, 0.7143, 0.0, 0.5714, 0.0, 0.4643, 0.3333, 0.4643, 0.3333, 0.5714, 0.6667, 0.7143, 0.6667, 0.5714, 0.3333, 0.5714, 0.3333, 0.7143, 1.0, 0.7143, 0.6667, 0.7143, 0.6667, 0.4286, 1.0, 0.4286, 1.0, 0.7143, 0.6667, 0.7143, 0.6667, 0.4286, 1.0, 0.4286, 0.3333, 0.5714, 0.0, 0.5714, 0.0, 0.4286, 0.3333, 0.4286, 1.0, 0.4286, 0.6667, 0.4286, 0.6667, 0.7143, 1.0, 0.7143, 0.3333, 0.8571, 0.1667, 0.8571, 0.1667, 0.7143, 0.3333, 0.7143, 0.5, 1.0, 0.5, 0.7143, 0.6667, 0.7143, 0.6667, 1.0, 0.8333, 0.1429, 0.8333, 0.0, 1.0, 0.0, 1.0, 0.1429, 0.8333, 0.05357, 1.0, 0.05357, 1.0, 0.1429, 0.8333, 0.1429, 0.8333, 0.05357, 0.8333, 0.0, 1.0, 0.0, 1.0, 0.05357, 0.3333, 0.5714, 0.3333, 0.4286, 0.6667, 0.4286, 0.6667, 0.5714, 0.08333, 0.4286, 0.08333, 0.1429, 0.9167, 0.1429, 0.9167, 0.4286, 0.9167, 0.4286, 0.08333, 0.4286, 0.08333, 0.3214, 0.9167, 0.3214])
me_cube_008.materials.append(mat_face1)
me_cube_008.use_remesh_preserve_volume = False
me_cube_008.use_remesh_preserve_attributes = False
me_cube_008.use_mirror_vertex_groups = False
me_cube_008.update()
me_cube_007 = bpy.data.meshes.new('Cube.007')
me_cube_007.from_pydata([(0.3, 0.2486, -0.3), (0.7, 0.2486, -0.5), (0.3, 0.2486, -0.5), (0.7, 0.2486, -0.1), (0.7, 0.2486, -0.3), (-0.1, 0.2486, -0.5), (0.3, 0.2486, -0.1), (-0.3, 0.2486, -0.5), (-0.3, 0.2486, -0.1), (-0.1, 0.2486, -0.1), (-0.1, 0.04863, 0.3), (0.3, 0.1486, 0.5), (-0.1, 0.1486, 0.5), (0.3, 0.1486, 0.3), (-0.1, 0.1486, 0.3), (-0.5, 0.1486, -0.1), (-0.5, 0.04863, 0.5), (-0.5, 0.04863, 0.1), (-0.1, 0.04863, 0.5), (-0.1, 0.1486, 0.1), (-0.5, 0.1486, 0.1), (-0.1, 0.1486, -0.1), (0.7, 0.04863, -0.1), (0.3, 0.04863, -0.1), (-0.3, 0.04863, -0.1), (-0.5, 0.04863, -0.1), (-0.1, 0.04863, 0.1), (-0.1, 0.04863, -0.1), (-0.5, 0.04863, -0.1), (0.3, 0.04863, 0.3), (-0.5, 0.04863, 0.5), (-0.3, 0.2486, -0.3), (0.7, 0.04863, -0.5), (0.7, 0.04863, -0.3), (0.3, 0.04863, 0.5), (-0.5, 0.04863, 0.1), (-0.5, -0.2514, 0.5), (-0.1, -0.2514, 0.5), (0.7, -0.1514, -0.1), (0.3, -0.2514, -0.1), (-0.5, -0.2514, -0.1), (-0.5, -0.2514, 0.5), (-0.5, -0.1514, -0.5), (-0.5, -0.1514, -0.1), (0.7, -0.1514, -0.5), (0.7, -0.1514, -0.3), (0.3, -0.2514, 0.5), (0.3, -0.2514, 0.3), (-0.5, -0.2514, 0.1), (-0.3, 0.2486, -0.3), (-0.3, 0.2486, -0.1), (-0.3, 0.2486, -0.5), (-0.5, 0.2486, -0.3), (-0.5, 0.2486, -0.1), (-0.5, 0.2486, -0.3), (-0.5, 0.2486, -0.5), (-0.3, 0.06863, -0.1), (-0.5, 0.06863, -0.1), (-0.5, -0.1514, -0.3), (-0.5, -0.1514, -0.1), (-0.5, -0.1514, -0.3), (-0.5, -0.1514, -0.5), (0.7, 0.04863, -0.1), (0.3, 0.04863, -0.1), (0.7, -0.1514, -0.1), (0.3, -0.1514, -0.1), (0.3, -0.1514, -0.1), (-0.5, -0.1514, -0.1)], [], [(11, 13, 14, 12), (25, 17, 20, 15), (21, 19, 26, 27), (12, 14, 10, 18), (14, 13, 29, 10), (11, 12, 18, 34), (18, 16, 36, 37), (34, 18, 37, 46), (35, 28, 40, 48), (4, 1, 2, 0), (3, 4, 0, 6), (9, 6, 2, 5), (8, 9, 5, 7), (10, 29, 23, 27), (16, 18, 26, 17), (19, 21, 15, 20), (9, 8, 24, 27), (6, 9, 27, 23), (3, 6, 23, 22), (19, 20, 17, 26), (49, 51, 55, 54), (4, 3, 22, 33), (1, 4, 33, 32), (13, 11, 34, 29), (32, 33, 45, 44), (33, 22, 38, 45), (30, 35, 48, 41), (23, 29, 47, 39), (50, 31, 52, 53), (29, 34, 46, 47), (43, 42, 44, 45, 38), (40, 39, 47, 48), (47, 46, 41, 48), (50, 53, 57, 56), (54, 55, 61, 60), (53, 52, 58, 59), (63, 65, 64, 62), (32, 44, 61, 55, 1), (39, 40, 67, 66)])
_uv = me_cube_007.uv_layers.new(name='UVMap')
_uv.uv.foreach_set('vector', [0.6667, 0.4286, 0.6667, 0.5714, 0.3333, 0.5714, 0.3333, 0.4286, 0.1667, 0.9464, 0.0, 0.9464, 0.0, 0.8571, 0.1667, 0.8571, 0.6065, 0.4283, 0.6065, 0.5717, 0.5348, 0.5717, 0.5348, 0.4283, 0.3333, 0.5714, 0.3333, 0.4286, 0.25, 0.4286, 0.25, 0.5714, 0.3333, 0.5714, 0.6667, 0.5714, 0.6667, 0.5, 0.3333, 0.5, 0.3333, 0.7143, 0.0, 0.7143, 0.0, 0.6429, 0.3333, 0.6429, 1.0, 0.7143, 0.6667, 0.7143, 0.6667, 0.5, 1.0, 0.5, 1.0, 1.0, 0.6667, 1.0, 0.6667, 0.7857, 1.0, 0.7857, 0.6667, 0.5714, 0.6667, 0.4286, 0.4167, 0.4286, 0.4167, 0.5714, 0.0, 0.5714, 0.0, 0.4286, 0.3333, 0.4286, 0.3333, 0.5714, 0.0, 0.7143, 0.0, 0.5714, 0.3333, 0.5714, 0.3333, 0.7143, 1.0, 1.0, 0.6667, 1.0, 0.6667, 0.7143, 1.0, 0.7143, 0.6667, 0.4286, 0.6667, 0.5714, 0.3333, 0.5714, 0.3333, 0.4286, 1.0, 0.7143, 0.6667, 0.7143, 0.6667, 0.4286, 1.0, 0.4286, 0.6667, 1.0, 0.3333, 1.0, 0.3333, 0.7143, 0.6667, 0.7143, 0.0, 0.7143, 0.0, 0.5714, 0.3333, 0.5714, 0.3333, 0.7143, 0.3333, 0.8571, 0.1667, 0.8571, 0.1667, 0.7143, 0.3333, 0.7143, 0.3333, 0.5714, 0.0, 0.5714, 0.0, 0.4286, 0.3333, 0.4286, 0.6667, 0.5714, 0.3333, 0.5714, 0.3333, 0.4286, 0.6667, 0.4286, 0.6667, 0.7143, 0.3333, 0.7143, 0.3333, 0.625, 0.6667, 0.625, 0.3333, 0.7143, 0.3333, 0.5714, 0.5, 0.5714, 0.5, 0.7143, 0.3333, 0.7143, 0.3333, 0.8571, 0.1667, 0.8571, 0.1667, 0.7143, 0.1667, 0.8571, 0.1667, 1.0, 0.0, 1.0, 0.0, 0.8571, 0.3333, 0.5714, 0.3333, 0.7143, 0.25, 0.7143, 0.25, 0.5714, 0.3333, 0.4286, 0.3333, 0.5714, 0.08333, 0.5714, 0.08333, 0.4286, 0.6667, 0.5714, 0.6667, 0.7143, 0.4167, 0.7143, 0.4167, 0.5714, 0.6667, 1.0, 0.6667, 0.7143, 0.4167, 0.7143, 0.4167, 1.0, 1.0, 0.7143, 1.0, 1.0, 0.75, 1.0, 0.75, 0.7143, 0.0, 0.5714, 0.0, 0.4286, 0.1667, 0.4286, 0.1667, 0.5714, 0.6667, 0.5714, 0.6667, 0.7143, 0.4167, 0.7143, 0.4167, 0.5714, 0.8333, 0.1429, 0.8333, 0.0, 1.0, 0.0, 1.0, 0.07143, 1.0, 0.1429, 0.8333, 0.0, 1.0, 0.0, 1.0, 0.08929, 0.8333, 0.05357, 1.0, 0.08929, 1.0, 0.1429, 0.8333, 0.1429, 0.8333, 0.05357, 0.0, 0.5714, 0.0, 0.4286, 0.1667, 0.4286, 0.1667, 0.5714, 0.3333, 0.4286, 0.3333, 0.5714, 0.0, 0.5714, 0.0, 0.4286, 0.3333, 0.5714, 0.3333, 0.7143, 0.0, 0.7143, 0.0, 0.5714, 0.3333, 0.7143, 0.3333, 0.5714, 0.6667, 0.5714, 0.6667, 0.7143, 0.9167, 0.2857, 0.9167, 0.4286, 0.08333, 0.4286, 0.08333, 0.1429, 0.9167, 0.1429, 0.9167, 0.4286, 0.08333, 0.4286, 0.08333, 0.3393, 0.9167, 0.3393])
me_cube_007.materials.append(mat_face1)
me_cube_007.use_remesh_preserve_volume = False
me_cube_007.use_remesh_preserve_attributes = False
me_cube_007.use_mirror_vertex_groups = False
me_cube_007.update()
me_cube_020 = bpy.data.meshes.new('Cube.020')
me_cube_020.from_pydata([(-0.3, 0.04863, -0.5), (-0.3, 0.04863, -0.1), (-0.3, -0.3514, -0.1), (-0.3, -0.3514, -0.5), (-0.5, -0.5131, 0.5), (-0.5, -0.5131, 0.6), (-0.5, -0.01539, 0.5), (-0.5, -0.01539, 0.6), (0.5128, -0.5131, 0.5), (0.5128, -0.5131, 0.6), (0.5128, -0.01539, 0.5), (0.5128, -0.01539, 0.6), (0.5131, 0.4933, 0.5), (0.5131, 0.4933, 0.6), (0.01539, 0.4933, 0.5), (0.01539, 0.4933, 0.6), (0.01539, -0.006699, 0.6), (0.01539, -0.006699, 0.5), (0.5131, -0.006699, 0.6), (0.5131, -0.006699, 0.5), (-0.3, 0.04863, -0.5), (0.1, 0.04863, -0.5), (-0.3, 0.04863, -0.1), (0.1, 0.04863, -0.1), (0.1, -0.3514, -0.1), (-0.05, 0.6986, -0.5), (-0.3, -0.3514, -0.1), (0.05, -0.1014, 0.3), (0.05, -0.1014, -0.1), (-0.05, 0.2986, -0.1), (0.35, 0.2986, -0.1), (0.35, 0.09863, -0.1), (0.05, 0.2986, 0.5), (-0.05, 0.09863, -0.1), (-0.05, 0.2986, -0.5), (-0.05, 0.09863, -0.5), (-0.05, 0.2986, -0.5), (-0.05, 0.6986, -0.5), (-0.05, 0.2986, -0.1), (-0.05, 0.6986, -0.1), (0.35, 0.6986, -0.1), (0.35, 0.6986, -0.5), (0.35, 0.2986, -0.1), (0.05, 0.2986, 0.3), (0.05, 0.2986, -0.1), (-0.05, 0.09863, -0.1), (0.35, 0.09863, -0.1), (0.35, 0.04863, -0.1), (0.05, 0.2986, 0.3), (-0.05, 0.04863, -0.1), (-0.05, 0.09863, -0.5), (-0.05, 0.04863, -0.5), (0.05, -0.1014, 0.3), (0.05, -0.1014, 0.5), (-0.3, -0.05137, 0.5), (-0.3, -0.05137, 0.3), (-0.7, -0.05137, 0.3), (-0.7, -0.05137, 0.5), (-0.5, -0.05137, 0.3), (-0.5, -0.05137, 0.1), (-0.7, -0.05137, 0.1), (-0.7, -0.05137, 0.3), (-0.3, -0.05137, 0.1), (-0.3, -0.05137, -0.1), (-0.7, -0.05137, -0.1), (-0.7, -0.05137, 0.1), (-0.1, -0.05137, 0.5), (-0.1, -0.05137, 0.3), (-0.3, -0.05137, 0.3), (-0.3, -0.05137, 0.5), (-0.1, -0.05137, 0.1), (-0.1, -0.05137, -0.1), (-0.3, -0.05137, -0.1), (-0.3, -0.05137, 0.1), (-0.1, -0.1514, 0.3), (-0.1, -0.1514, 0.1), (-0.5, -0.1514, 0.1), (-0.5, -0.1514, 0.3), (-0.1, -0.05137, 0.5), (0.1, -0.05137, 0.5), (0.1, -0.05137, 0.1), (-0.1, -0.05137, 0.1), (0.1, -0.05137, 0.1), (0.1, -0.05137, -0.1), (-0.1, -0.05137, -0.1), (-0.1, -0.05137, 0.1), (-0.3, -0.1514, 0.3), (-0.7, -0.1514, 0.3), (-0.5, -0.1514, 0.3), (-0.5, -0.1514, 0.1), (-0.3, -0.1514, 0.1), (-0.7, -0.1514, 0.1), (-0.1, -0.1514, 0.3), (-0.3, -0.1514, 0.3), (-0.1, -0.1514, 0.1), (-0.3, -0.1514, 0.1), (-0.1, -0.1514, 0.5), (-0.1, -0.1514, 0.1), (0.35, -0.3514, -0.1), (0.35, -0.3514, -0.5), (-0.3, -0.3514, -0.1), (-0.3, -0.3514, -0.5), (-0.05, -0.3514, -0.5), (0.45, 0.2986, 0.5), (0.45, 0.2986, 0.3), (0.45, 0.2986, -0.1), (0.45, 0.2986, 0.3), (0.45, -0.4514, 0.5), (0.45, -0.4514, 0.3), (0.45, -0.4514, -0.1), (0.45, -0.4514, 0.3), (-0.7, -0.4514, 0.3), (-0.7, -0.4514, 0.5), (-0.7, -0.4514, 0.1), (-0.7, -0.4514, 0.3), (-0.7, -0.4514, -0.1), (-0.7, -0.4514, 0.1), (-0.7, -0.4514, 0.5), (-0.7, -0.4514, 0.3), (-0.7, -0.4514, -0.1), (-0.7, -0.4514, 0.3), (0.35, -0.3514, -0.1), (-0.7, -0.3514, -0.1), (0.35, 0.2986, -0.1), (0.35, -0.3514, -0.1), (-0.3, -0.05137, 0.5), (-0.3, -0.4514, 0.5), (-0.3, -0.3514, -0.1), (-0.7, -0.3514, -0.1)], [], [(1, 2, 3, 0), (5, 7, 6, 4), (7, 11, 10, 6), (11, 9, 8, 10), (9, 5, 4, 8), (4, 6, 10, 8), (9, 11, 7, 5), (16, 15, 14, 17), (15, 13, 12, 14), (19, 17, 14, 12), (13, 15, 16, 18), (13, 18, 19, 12), (18, 16, 17, 19), (20, 22, 23, 21), (26, 24, 23, 22), (41, 99, 102, 25), (28, 27, 48, 44), (33, 31, 30, 29), (33, 29, 34, 35), (36, 38, 39, 37), (42, 40, 39, 38), (39, 40, 41, 37), (49, 47, 46, 45), (32, 43, 52, 53), (49, 45, 50, 51), (54, 55, 56, 57), (58, 59, 60, 61), (62, 63, 64, 65), (66, 67, 68, 69), (70, 71, 72, 73), (74, 75, 76, 77), (78, 79, 80, 81), (82, 83, 84, 85), (68, 67, 92, 93), (70, 73, 95, 94), (56, 55, 86, 87), (62, 65, 91, 90), (59, 58, 88, 89), (78, 81, 97, 96), (41, 40, 98, 99), (99, 98, 100, 101), (44, 48, 106, 105), (43, 32, 103, 104), (105, 106, 110, 109), (104, 103, 107, 108), (65, 64, 115, 116), (61, 60, 113, 114), (57, 56, 111, 112), (109, 110, 120, 119), (108, 107, 117, 118), (109, 119, 122, 121), (105, 109, 124, 123), (57, 112, 126, 125), (64, 63, 127, 128)])
_uv = me_cube_020.uv_layers.new(name='UVMap')
_uv.uv.foreach_set('vector', [1.0, 0.7143, 0.6667, 0.7143, 0.6667, 0.4286, 1.0, 0.4286, 1.0, 0.4286, 1.0, 0.1429, 0.9167, 0.1429, 0.9167, 0.4286, 0.0, 0.07143, 0.8333, 0.07143, 0.8333, 0.0, 0.0, 0.0, 0.08333, 0.1429, 0.08333, 0.4286, 0.0, 0.4286, 0.0, 0.1429, 0.8333, 0.1429, 0.0, 0.1429, 0.0, 0.07143, 0.8333, 0.07143, 0.08333, 0.4286, 0.9167, 0.4286, 0.9167, 0.1429, 0.08333, 0.1429, 0.9167, 0.1429, 0.9167, 0.4286, 0.08333, 0.4286, 0.08333, 0.1429, 0.4167, 0.07143, 0.8333, 0.07143, 0.8333, 0.0, 0.4167, 0.0, 1.0, 0.1429, 1.0, 0.4286, 0.9167, 0.4286, 0.9167, 0.1429, 0.08333, 0.2857, 0.9167, 0.2857, 0.9167, 0.1429, 0.08333, 0.1429, 0.9167, 0.1429, 0.9167, 0.4286, 0.5, 0.4286, 0.5, 0.1429, 0.8333, 0.1429, 0.4167, 0.1429, 0.4167, 0.07143, 0.8333, 0.07143, 0.0, 0.4286, 0.0, 0.1429, 0.08333, 0.1429, 0.08333, 0.4286, 0.6667, 0.7143, 0.6667, 1.0, 0.3333, 1.0, 0.3333, 0.7143, 0.6667, 1.0, 0.6667, 0.7143, 1.0, 0.7143, 0.9999, 0.9999, 1.0, 0.1429, 0.8333, 0.1429, 0.8333, 0.0, 0.9999, 5.714e-05, 0.6667, 0.4286, 1.0, 0.4286, 1.0, 0.7143, 0.6667, 0.7143, 0.6667, 1.0, 0.6667, 0.7143, 1.0, 0.7143, 0.9999, 0.9999, 0.6667, 0.5714, 0.3333, 0.5714, 0.3333, 0.4286, 0.6667, 0.4286, 0.6667, 0.7143, 0.6667, 1.0, 0.3333, 1.0, 0.3333, 0.7143, 0.6667, 1.0, 0.6667, 0.7143, 1.0, 0.7143, 0.9999, 0.9999, 1.0, 0.7143, 0.6667, 0.7143, 0.6667, 0.4286, 1.0, 0.4286, 0.9167, 0.4286, 0.9167, 0.1429, 1.0, 0.1429, 1.0, 0.4286, 0.6667, 0.5714, 0.6667, 0.7143, 0.3333, 0.7143, 0.3333, 0.5714, 0.08333, 0.4286, 0.0, 0.4286, 0.0, 0.1429, 0.08333, 0.1429, 0.3333, 0.4286, 0.3333, 0.5714, 0.0, 0.5714, 0.0, 0.4286, 0.3333, 0.7143, 0.3333, 0.8571, 0.1667, 0.8571, 0.1667, 0.7143, 0.6667, 0.4286, 0.6667, 0.5714, 0.3333, 0.5714, 0.3333, 0.4286, 0.1667, 0.8571, 0.1667, 1.0, 0.0, 1.0, 0.0, 0.8571, 0.3333, 0.7143, 0.3333, 0.8571, 0.1667, 0.8571, 0.1667, 0.7143, 0.6667, 0.5714, 0.6667, 0.7143, 0.3333, 0.7143, 0.3333, 0.5714, 0.3333, 0.5714, 0.3333, 0.7143, 0.0, 0.7143, 0.0, 0.5714, 0.3333, 0.8571, 0.3333, 1.0, 0.1667, 1.0, 0.1667, 0.8571, 0.0, 0.8571, 0.1667, 0.8571, 0.1667, 0.9286, 0.0, 0.9286, 0.1667, 0.8571, 0.0, 0.8571, 0.0, 0.7857, 0.1667, 0.7857, 0.0, 0.5714, 0.3333, 0.5714, 0.3333, 0.6429, 0.0, 0.6429, 0.6667, 0.7143, 0.3333, 0.7143, 0.3333, 0.6429, 0.6667, 0.6429, 0.3333, 1.0, 0.25, 1.0, 0.25, 0.8571, 0.3333, 0.8571, 0.3333, 0.4286, 0.6667, 0.4286, 0.6667, 0.5, 0.3333, 0.5, 0.9999, 5.714e-05, 1.0, 0.1429, 0.8333, 0.1429, 0.8333, 0.0, 0.9999, 7.262e-05, 1.0, 0.1429, 0.8333, 0.1429, 0.8333, 0.0, 0.6667, 0.7143, 0.6667, 0.4286, 1.0, 0.4286, 1.0, 0.7143, 0.3333, 0.7143, 0.3333, 0.5714, 0.6667, 0.5714, 0.6667, 0.7143, 1.0, 0.0, 1.0, 0.07143, 0.8333, 0.07143, 0.8333, 0.0, 1.0, 0.07143, 1.0, 0.1429, 0.8333, 0.1429, 0.8333, 0.07143, 0.3333, 0.5714, 0.3333, 0.7143, 0.0, 0.7143, 0.0, 0.5714, 0.3333, 0.4286, 0.3333, 0.5714, 0.0, 0.5714, 0.0, 0.4286, 0.3333, 0.7143, 0.3333, 0.5714, 0.6667, 0.5714, 0.6667, 0.7143, 1.0, 0.0, 1.0, 0.08929, 0.8333, 0.08929, 0.8333, 0.0, 1.0, 0.08929, 1.0, 0.1429, 0.8333, 0.1429, 0.8333, 0.08929, 0.875, 0.2679, 0.1667, 0.2679, 0.1667, 0.2143, 0.8125, 0.2143, 0.7083, 0.3571, 0.25, 0.3571, 0.3125, 0.3036, 0.7083, 0.3036, 0.6667, 0.7143, 0.6667, 1.0, 0.3333, 1.0, 0.3333, 0.7143, 0.3333, 0.7143, 0.6667, 0.7143, 0.6667, 1.0, 0.3333, 1.0])
me_cube_020.materials.append(mat_face1)
me_cube_020.use_remesh_preserve_volume = False
me_cube_020.use_remesh_preserve_attributes = False
me_cube_020.use_mirror_vertex_groups = False
me_cube_020.update()
me_cube_016 = bpy.data.meshes.new('Cube.016')
me_cube_016.from_pydata([(0.2486, 0.1, -0.5), (0.2486, 0.3, -0.5), (0.2486, 0.3, -0.1), (0.2486, 0.1, -0.1), (0.04863, 0.1, 0.3), (0.1486, 0.7, 0.3), (0.1486, 0.7, -0.1), (0.1486, 0.5, -0.1), (0.04863, 0.5, 0.5), (0.04863, 0.5, 0.1), (0.04863, 0.15, 0.5), (0.1486, 0.15, 0.1), (0.1486, 0.5, 0.1), (0.1486, 0.15, -0.1), (0.1486, 0.5, 0.5), (0.1486, 0.7, 0.5), (0.1486, 0.5, 0.3), (0.04863, 0.3, -0.1), (0.04863, 0.5, -0.1), (0.04863, 0.15, 0.1), (0.04863, 0.15, -0.1), (0.04863, 0.7, -0.1), (0.04863, 0.5, 0.3), (0.04863, 0.7, 0.5), (0.2986, 0.25, -0.5), (0.04863, 0.7, 0.3), (-0.2514, 0.5, 0.5), (-0.2514, 0.15, 0.5), (-0.2514, 0.7, -0.1), (-0.2514, 0.7, 0.5), (0.2986, 0.25, -0.1), (0.6986, 0.25, -0.1), (0.04863, -0.05, 0.5), (0.04863, 0.15, 0.5), (-0.2514, 0.7, 0.3), (0.6986, 0.25, -0.5), (-0.1014, 0.15, -0.1), (-0.1014, 0.15, 0.3), (0.2986, 0.15, 0.3), (0.2986, 0.15, -0.1), (0.2986, 0.05, -0.1), (0.6986, 0.05, -0.1), (0.2986, 0.25, -0.5), (0.09863, 0.25, -0.5), (0.09863, 0.25, -0.1), (0.2986, 0.25, -0.1), (0.09863, 0.15, 0.3), (0.2986, 0.15, 0.5), (0.09863, 0.15, 0.5), (0.2986, 0.15, 0.3), (0.09863, -0.24, 0.5), (0.09863, 0.15, 0.5), (0.2986, 0.15, 0.5), (0.2986, -0.24, 0.5), (-0.2514, -0.24, 0.5), (-0.2514, -0.05, 0.5), (0.04863, -0.05, 0.5), (0.04863, -0.24, 0.5), (-0.2514, 0.15, 0.5), (-0.2514, -0.05, 0.5), (0.04863, -0.24, 0.5), (0.04863, 0.15, 0.5), (0.09863, 0.15, 0.3), (0.04863, 0.15, 0.3), (0.2486, 0.3, -0.1), (0.2486, 0.1, -0.1), (0.2486, 0.25, -0.1), (0.2486, 0.05, -0.1), (-0.2514, -0.24, -0.1), (-0.2514, -0.24, 0.3), (-0.2514, -0.24, 0.5), (-0.2514, -0.24, 0.3), (0.2986, -0.24, -0.1), (0.2986, -0.24, 0.3), (0.2986, -0.24, 0.5), (0.2986, -0.24, 0.3), (-0.1514, 0.3, -0.5), (-0.1514, 0.3, -0.1), (0.6986, -0.15, -0.1), (0.6986, -0.15, -0.5), (-0.1514, -0.15, -0.1), (-0.1514, -0.15, -0.5), (-0.1514, 0.25, -0.5), (-0.1514, -0.15, -0.5), (0.04863, -0.2398, -0.1), (-0.2514, -0.2398, -0.1), (0.2986, 0.05, -0.1), (0.6986, 0.05, -0.1), (0.2986, -0.15, -0.1), (0.6986, -0.15, -0.1)], [(10, 4), (20, 4), (64, 2), (3, 65)], [(5, 6, 21, 25), (16, 14, 8, 22), (14, 15, 23, 8), (8, 23, 29, 26), (10, 8, 26, 27), (25, 21, 28, 34), (2, 3, 0, 1), (5, 16, 7, 6), (8, 10, 19, 9), (11, 13, 7, 12), (14, 16, 5, 15), (3, 2, 17, 20), (7, 16, 22, 18), (11, 12, 9, 19), (30, 31, 35, 24), (7, 13, 20, 18), (6, 7, 18, 21), (15, 5, 25, 23), (32, 33, 58, 59), (57, 56, 55, 54), (23, 25, 34, 29), (37, 38, 39, 36), (31, 30, 40, 41), (44, 45, 42, 43), (47, 49, 46, 48), (50, 53, 52, 51), (50, 51, 61, 60), (61, 51, 62, 63), (40, 30, 66, 67), (34, 28, 68, 69), (29, 34, 71, 70), (70, 71, 75, 74), (69, 68, 72, 73), (2, 1, 76, 77), (35, 31, 78, 79), (79, 78, 80, 81), (77, 76, 81, 80), (49, 47, 74, 75), (38, 73, 72, 39), (35, 79, 83, 82), (28, 21, 84, 85), (87, 86, 88, 89)])
_uv = me_cube_016.uv_layers.new(name='UVMap')
_uv.uv.foreach_set('vector', [0.0, 0.5714, 0.3333, 0.5714, 0.3333, 0.5, 0.0, 0.5, 0.6667, 0.5714, 0.6667, 0.7143, 0.5833, 0.7143, 0.5833, 0.5714, 0.3333, 0.5714, 0.3333, 0.7143, 0.25, 0.7143, 0.25, 0.5714, 0.25, 0.5714, 0.25, 0.7143, 0.0, 0.7143, 0.0, 0.5714, 1.0, 0.7143, 0.6667, 0.7143, 0.6667, 0.5, 1.0, 0.5, 1.0, 0.7143, 1.0, 0.4286, 0.75, 0.4286, 0.75, 0.7143, 0.6667, 0.4286, 0.6667, 0.5714, 0.3333, 0.5714, 0.3333, 0.4286, 0.3333, 0.4286, 0.3333, 0.5714, 0.0, 0.5714, 0.0, 0.4286, 0.6667, 1.0, 0.3333, 1.0, 0.3333, 0.7143, 0.6667, 0.7143, 0.3333, 0.7143, 0.3333, 0.5714, 0.6667, 0.5714, 0.6667, 0.7143, 0.1667, 0.8571, 0.1667, 0.7143, 0.3333, 0.7143, 0.3333, 0.8571, 0.3333, 0.8571, 0.1667, 0.8571, 0.1667, 0.7143, 0.3333, 0.7143, 0.6667, 0.7143, 0.3333, 0.7143, 0.3333, 0.6429, 0.6667, 0.6429, 0.6667, 0.7143, 0.3333, 0.7143, 0.3333, 0.625, 0.6667, 0.625, 0.6667, 1.0, 0.3333, 1.0, 0.3333, 0.7143, 0.6667, 0.7143, 0.8333, 0.07143, 1.0, 0.07143, 1.0, 0.0, 0.8333, 0.0, 0.8542, 0.07143, 1.0, 0.07143, 1.0, 0.0, 0.8542, 0.0, 0.3333, 1.0, 0.3333, 0.8571, 0.25, 0.8571, 0.25, 1.0, 0.6667, 0.4286, 0.6667, 0.5714, 0.4167, 0.5714, 0.4167, 0.4286, 0.3333, 0.5714, 0.3333, 0.7143, 0.08333, 0.7143, 0.08333, 0.5714, 0.6667, 0.7143, 0.6667, 0.5714, 0.4167, 0.5714, 0.4167, 0.7143, 0.6667, 1.0, 0.3333, 1.0, 0.3333, 0.7143, 0.6667, 0.7143, 0.3333, 0.7143, 0.0, 0.7143, 0.0, 0.5714, 0.3333, 0.5714, 0.6667, 0.4286, 0.6667, 0.5714, 0.3333, 0.5714, 0.3333, 0.4286, 0.1667, 0.8571, 0.1667, 0.7143, 0.3333, 0.7143, 0.3333, 0.8571, 0.3333, 0.4286, 0.3333, 0.5714, 0.0, 0.5714, 0.0, 0.4286, 0.0, 0.0, 0.8333, 0.0, 0.8333, 0.07143, 0.0, 0.07143, 1.0, 0.4286, 0.9167, 0.4286, 0.9167, 0.1429, 1.0, 0.1429, 0.6875, 0.0, 0.8333, 0.0, 0.8333, 0.07143, 0.6875, 0.07143, 0.8333, 0.0, 1.0, 0.0, 1.0, 0.1429, 0.8333, 0.1429, 1.0, 0.0, 1.0, 0.1429, 0.8333, 0.1429, 0.8333, 0.0, 1.0, 0.0, 1.0, 0.1429, 0.8333, 0.1429, 0.8333, 0.0, 0.8333, 0.0, 1.0, 0.0, 1.0, 0.1429, 0.8333, 0.1429, 0.3333, 1.0, 0.3333, 0.7143, 0.6667, 0.7143, 0.6667, 1.0, 0.3333, 0.4286, 0.6667, 0.4286, 0.6667, 0.7143, 0.3333, 0.7143, 1.0, 0.0, 1.0, 0.1429, 0.8333, 0.1429, 0.8333, 0.0, 0.8333, 0.1429, 0.8333, 0.0, 1.0, 0.0, 1.0, 0.1429, 0.6667, 0.4286, 0.6667, 0.5714, 0.3333, 0.5714, 0.3333, 0.4286, 1.0, 0.7143, 0.6667, 0.7143, 0.6667, 0.4286, 1.0, 0.4286, 0.9167, 0.1429, 0.9167, 0.4286, 0.08333, 0.4286, 0.08333, 0.1429, 0.9167, 0.1429, 0.9167, 0.4286, 0.08333, 0.4286, 0.08333, 0.1429, 0.3333, 0.5714, 0.0, 0.5714, 0.0, 0.4286, 0.3333, 0.4286])
me_cube_016.materials.append(mat_face1)
me_cube_016.use_remesh_preserve_volume = False
me_cube_016.use_remesh_preserve_attributes = False
me_cube_016.use_mirror_vertex_groups = False
me_cube_016.update()
me_plane = bpy.data.meshes.new('Plane')
me_plane.from_pydata([(1.25, 1.0, -0.4927), (3.25, 1.0, -0.4927), (1.25, 3.0, -0.4927), (3.25, 3.0, -0.4927), (1.25, -3.4, 3.168), (3.25, -3.4, 3.168), (1.25, -1.4, 3.168), (3.25, -1.4, 3.168), (-3.25, 1.0, 3.168), (-1.25, 1.0, 3.168), (-3.25, 3.0, 3.168), (-1.25, 3.0, 3.168), (-3.25, -1.4, 3.168), (-1.25, -1.4, 3.168), (-1.25, -3.4, 3.168), (-3.25, -3.4, 3.168)], [], [(0, 1, 3, 2), (4, 5, 7, 6), (8, 9, 11, 10), (9, 8, 12, 13), (4, 6, 13, 14), (14, 13, 12, 15)])
me_plane.use_remesh_preserve_volume = False
me_plane.use_remesh_preserve_attributes = False
me_plane.use_mirror_vertex_groups = False
me_plane.update()
me_cube_014 = bpy.data.meshes.new('Cube.014')
me_cube_014.from_pydata([(0.04863, -0.3006, -0.5), (0.04863, -0.7, -0.5), (0.04863, -0.3006, -0.1), (0.04863, -0.7, -0.1), (-0.05137, -0.3, -0.1), (-0.05137, -0.3, 0.5), (-0.05137, -0.3, 0.1), (0.04863, -0.3006, -0.5), (-0.05137, -0.3, 0.5), (-0.05137, -0.3006, -0.1), (0.04863, -0.1513, -0.1), (-0.4514, -0.3006, -0.1), (-0.3514, -0.7, -0.1), (-0.05137, -0.3, 0.1), (-0.05137, -0.05128, -0.1), (-0.3514, -0.7, -0.5), (0.04863, -0.3006, -0.1), (-0.4514, -0.3, 0.5), (-0.4514, -0.3, 0.1), (-0.05137, -0.05128, 0.5), (0.04863, -0.1513, -0.5), (-0.3514, -0.3006, -0.1), (-0.5, -0.4952, 0.5), (-0.5, -0.4952, 0.6), (-0.5, -0.01539, 0.5), (-0.5, -0.01539, 0.6), (-0.01531, -0.4952, 0.5), (-0.01531, -0.4952, 0.6), (-0.01531, -0.01539, 0.5), (-0.01531, -0.01539, 0.6), (-0.7, -0.05137, 0.5), (0.04863, 0.04872, -0.5), (-0.05137, -0.2513, -0.1), (-0.05137, -0.05128, 0.1), (-0.3514, -0.1513, -0.1), (0.04863, -0.1513, -0.1), (-0.3, -0.05137, 0.5), (-0.7, -0.05137, -0.1), (-0.3, -0.05137, -0.1), (-0.7, -0.05137, 0.1), (-0.3, -0.05137, 0.1), (0.04863, 0.04872, -0.1), (0.5, -0.4514, -0.1), (-0.3514, 0.04872, -0.1), (0.04863, -0.1513, -0.5), (-0.05137, -0.2513, 0.1), (-0.05137, -0.2513, 0.5), (-0.7, -0.4514, 0.5), (-0.7, -0.4514, -0.1), (-0.7, -0.4514, 0.1), (-0.3, -0.4514, 0.5), (0.5, -0.4514, -0.1), (-0.05137, -0.3006, -0.1), (0.04863, -0.3006, -0.1), (-0.3514, 0.04872, -0.5), (-0.3514, 0.04872, -0.1), (-0.2514, -0.05128, -0.1), (-0.2514, -0.05128, 0.5), (-0.2514, -0.05128, 0.1), (-0.4514, -0.4506, -0.1), (-0.4514, -0.45, 0.5), (-0.4514, -0.45, 0.1), (-0.7, -0.3014, -0.1), (-0.4514, -0.3006, -0.1), (-0.7, -0.3014, -0.1), (-0.3, -0.3014, -0.1)], [(51, 42)], [(0, 2, 3, 1), (21, 12, 3, 2), (45, 46, 8, 13), (32, 45, 13, 4), (10, 16, 7, 20), (3, 12, 15, 1), (5, 17, 18, 6), (6, 18, 11, 9), (23, 25, 24, 22), (25, 29, 28, 24), (29, 27, 26, 28), (27, 23, 22, 26), (22, 24, 28, 26), (27, 29, 25, 23), (37, 39, 40, 38), (19, 46, 45, 33), (37, 48, 49, 39), (39, 30, 36, 40), (41, 35, 44, 31), (41, 43, 34, 35), (39, 49, 47, 30), (45, 32, 14, 33), (30, 47, 50, 36), (35, 34, 52, 53), (41, 31, 54, 55), (33, 14, 56, 58), (19, 33, 58, 57), (38, 40, 58, 56), (40, 36, 57, 58), (11, 18, 61, 59), (18, 17, 60, 61), (49, 48, 59, 61), (49, 61, 60, 47), (59, 48, 62, 63), (37, 38, 65, 64), (12, 55, 54, 15), (15, 54, 31, 1)])
_uv = me_cube_014.uv_layers.new(name='UVMap')
_uv.uv.foreach_set('vector', [0.6667, 0.7143, 0.6667, 1.0, 0.3333, 1.0, 0.3333, 0.7143, 0.6667, 1.0, 0.6667, 0.7143, 1.0, 0.7143, 0.9999, 0.9999, 0.3958, 0.7143, 0.3958, 1.0, 0.3333, 1.0, 0.3333, 0.7143, 0.3958, 0.5714, 0.3958, 0.7143, 0.3333, 0.7143, 0.3333, 0.5714, 0.0, 0.5714, 0.0, 0.4821, 0.3333, 0.4821, 0.3333, 0.5714, 1.0, 0.7143, 0.6667, 0.7143, 0.6667, 0.4286, 1.0, 0.4286, 1.0, 0.1429, 0.8333, 0.1429, 0.8333, 0.0, 1.0, 0.0, 1.0, 0.1429, 0.8333, 0.1429, 0.8333, 0.0, 1.0, 0.0, 1.0, 0.4286, 1.0, 0.1429, 0.9167, 0.1429, 0.9167, 0.4286, 0.0, 0.07143, 0.8333, 0.07143, 0.8333, 0.0, 0.0, 0.0, 0.08333, 0.1429, 0.08333, 0.4286, 0.0, 0.4286, 0.0, 0.1429, 0.8333, 0.1429, 0.0, 0.1429, 0.0, 0.07143, 0.8333, 0.07143, 0.08333, 0.4286, 0.9167, 0.4286, 0.9167, 0.1429, 0.08333, 0.1429, 0.9167, 0.1429, 0.9167, 0.4286, 0.5208, 0.4286, 0.5208, 0.1429, 0.3333, 0.5714, 0.3333, 0.4286, 0.6667, 0.4286, 0.6667, 0.5714, 0.6667, 0.5714, 0.6667, 0.7143, 0.3333, 0.7143, 0.3333, 0.5714, 0.3333, 0.5714, 0.0, 0.5714, 0.0, 0.7143, 0.3333, 0.7143, 0.6667, 1.0, 0.6667, 0.7143, 1.0, 0.7143, 1.0, 1.0, 0.3333, 0.7143, 0.0, 0.7143, 0.0, 0.5714, 0.3333, 0.5714, 0.3333, 0.5714, 0.6667, 0.5714, 0.6667, 0.7143, 0.3333, 0.7143, 1.0, 0.4286, 0.6667, 0.4286, 0.6667, 0.7143, 1.0, 0.7143, 0.0, 1.0, 0.0, 0.8571, 0.1667, 0.8571, 0.1667, 1.0, 0.3333, 1.0, 0.3333, 0.7143, 0.6667, 0.7143, 0.6667, 1.0, 0.6667, 0.5714, 0.2083, 0.5714, 0.5417, 0.4821, 0.6667, 0.4821, 1.0, 0.4286, 1.0, 0.7143, 0.6667, 0.7143, 0.6667, 0.4286, 0.3333, 0.7143, 0.3333, 0.8571, 0.1667, 0.8571, 0.1667, 0.7143, 0.6667, 0.7143, 0.3333, 0.7143, 0.3333, 0.5714, 0.6667, 0.5714, 0.6667, 0.5714, 0.6667, 0.7143, 0.6042, 0.7143, 0.6042, 0.5714, 1.0, 0.7143, 1.0, 1.0, 0.9375, 1.0, 0.9375, 0.7143, 1.0, 0.0, 1.0, 0.1429, 0.8333, 0.1429, 0.8333, 0.0, 1.0, 0.0, 1.0, 0.1429, 0.8333, 0.1429, 0.8333, 0.0, 0.8333, 0.1429, 0.8333, 0.0, 1.0, 0.0, 1.0, 0.1429, 0.8333, 0.0, 1.0, 0.0, 1.0, 0.1429, 0.8333, 0.1429, 1.0, 0.1429, 0.8333, 0.1429, 0.8333, 0.0, 1.0, 0.0, 0.8333, 0.0, 1.0, 0.0, 1.0, 0.1429, 0.8333, 0.1429, 0.8333, 0.0, 1.0, 0.0, 1.0, 0.1429, 0.8333, 0.1429, 0.8333, 0.0, 1.0, 0.0, 1.0, 0.1429, 0.8333, 0.1429])
me_cube_014.materials.append(mat_face1)
me_cube_014.use_remesh_preserve_volume = False
me_cube_014.use_remesh_preserve_attributes = False
me_cube_014.use_mirror_vertex_groups = False
me_cube_014.update()
me_cube_005 = bpy.data.meshes.new('Cube.005')
me_cube_005.from_pydata([(-0.2486, 0.1, -0.5), (-0.2486, -0.3, -0.5), (-0.2486, 0.1, -0.1), (-0.2486, -0.3, -0.5), (-0.2486, -0.3, -0.1), (-0.2486, -0.3, -0.1), (-0.1486, -0.7, 0.3), (-0.1486, -0.7, -0.1), (-0.1486, -0.5, -0.1), (-0.1004, -0.5, 0.5), (-0.1004, -0.5, 0.1), (-0.1004, -0.1, 0.5), (-0.1486, -0.1, 0.1), (-0.1486, -0.5, 0.1), (-0.1486, -0.1, -0.1), (-0.1486, -0.5, 0.5), (-0.1486, -0.7, 0.5), (-0.1486, -0.5, 0.3), (-0.04863, -0.3, -0.1), (-0.04863, -0.5, -0.1), (-0.1004, -0.1, 0.1), (-0.04863, -0.1, -0.1), (-0.04863, -0.7, -0.1), (-0.04863, -0.5, 0.3), (-0.04863, -0.7, 0.5), (-0.04863, -0.3, -0.5), (-0.1, -0.0996, 0.3), (-0.04863, -0.7, 0.3), (0.2514, -0.5, 0.5), (-0.2486, 0.1, -0.5), (-0.2486, 0.1, -0.1), (-0.2486, 0.25, -0.1), (0.2514, -0.7, -0.1), (0.2514, -0.7, 0.5), (0.1514, -0.3, -0.5), (0.1514, -0.3, -0.1), (-0.2486, 0.1, -0.1), (-0.04863, 0.1, -0.1), (-0.09863, 0.1, -0.1), (-0.2486, 0.1, -0.1), (-0.2486, 0.25, -0.1), (0.2514, -0.7, 0.3), (-0.09863, 0.25, -0.1), (-0.2486, 0.25, -0.5), (0.3, 0.2486, -0.3), (0.7, 0.2486, -0.5), (0.3, 0.2486, -0.5), (0.7, 0.2486, -0.1), (0.7, 0.2486, -0.3), (-0.1, 0.2486, -0.5), (0.3, 0.2486, -0.1), (-0.1, 0.2486, -0.1), (-0.1, 0.04863, 0.3), (0.3, 0.1486, 0.5), (-0.1, 0.1486, 0.5), (0.3, 0.1486, 0.3), (-0.1, 0.1486, 0.3), (-0.1, -0.1001, 0.5), (0.2996, -0.1, 0.5), (0.2996, -0.5, 0.5), (0.7, 0.04863, -0.1), (0.3, 0.04863, -0.1), (-0.2486, 0.25, -0.5), (-0.1, 0.04863, -0.1), (0.3, 0.04863, 0.3), (0.7, 0.04863, -0.5), (0.7, 0.04863, -0.3), (0.3, -0.1001, 0.5), (0.2514, -0.7, 0.5), (0.7, -0.1514, -0.1), (0.3, -0.2514, -0.1), (-0.09863, 0.25, -0.5), (-0.2486, 0.25, -0.1), (0.7, -0.1514, -0.5), (0.7, -0.1514, -0.3), (0.3, -0.1014, 0.5), (0.3, -0.2514, 0.3), (-0.09863, 0.25, -0.1), (-0.1, -0.0996, 0.5), (0.7, 0.04863, -0.1), (0.3, 0.04863, -0.1), (0.7, -0.1514, -0.1), (0.3, -0.1514, -0.1), (-0.2486, -0.3, -0.1), (-0.04863, -0.3, -0.1), (-0.1, -0.09999, 0.3), (-0.1, -0.09999, -0.1), (0.2514, -0.5, -0.1), (0.2996, -0.1, -0.1), (0.2996, -0.5, -0.1), (0.2514, -0.7, -0.1), (0.2496, -0.5, 0.5), (0.2496, -0.5, -0.1), (0.7, -0.1514, -0.5), (0.3, -0.1514, -0.5), (0.1514, -0.1515, -0.5), (0.1514, -0.1515, -0.1), (0.3014, -0.1515, -0.5), (0.3014, -0.1515, -0.1), (0.1513, 0.2486, -0.5), (0.1513, 0.04863, -0.5), (0.1513, -0.1514, -0.5), (-0.2486, 0.2485, -0.5), (-0.04863, 0.2485, -0.5), (0.1514, 0.2485, -0.5), (0.3, -0.1014, 0.3), (-0.1486, -0.5, -0.1), (-0.1486, -0.7, -0.1), (-0.1482, -0.1, -0.1), (-0.1482, -0.5, -0.1)], [], [(6, 7, 22, 27), (14, 12, 20, 21), (17, 15, 9, 23), (15, 16, 68, 28), (11, 9, 59, 58), (27, 22, 32, 41), (5, 2, 0, 1), (6, 17, 8, 7), (9, 11, 20, 10), (12, 14, 8, 13), (15, 17, 6, 16), (8, 17, 23, 19), (12, 13, 10, 20), (4, 3, 25, 18), (72, 77, 71, 62), (16, 6, 27, 24), (54, 56, 26, 78), (39, 40, 43, 29), (24, 27, 41, 33), (18, 25, 34, 35), (53, 55, 56, 54), (56, 55, 64, 52), (53, 54, 57, 67), (30, 38, 42, 31), (48, 45, 46, 44), (47, 48, 44, 50), (51, 50, 46, 49), (52, 64, 61, 63), (50, 51, 63, 61), (47, 50, 61, 60), (48, 47, 60, 66), (45, 48, 66, 65), (87, 90, 107, 106), (65, 66, 74, 73), (66, 60, 69, 74), (61, 64, 76, 70), (55, 53, 75, 105), (80, 82, 81, 79), (37, 36, 83, 84), (52, 63, 86, 85), (58, 59, 89, 88), (28, 68, 90, 87), (89, 59, 91, 92), (81, 82, 94, 93), (35, 34, 95, 96), (96, 95, 97, 98), (65, 73, 101, 100), (45, 65, 100, 99), (34, 25, 103, 104), (25, 3, 102, 103), (88, 89, 109, 108)])
_uv = me_cube_005.uv_layers.new(name='UVMap')
_uv.uv.foreach_set('vector', [0.0, 0.5714, 0.3333, 0.5714, 0.3333, 0.5, 0.0, 0.5, 0.6667, 0.4286, 0.6667, 0.5714, 0.6042, 0.5714, 0.6042, 0.4286, 0.6667, 0.5714, 0.6667, 0.7143, 0.5833, 0.7143, 0.5833, 0.5714, 0.0, 0.7143, 0.0, 0.5714, 0.3333, 0.5714, 0.3333, 0.7143, 1.0, 0.4286, 1.0, 0.7143, 0.6667, 0.7143, 0.6667, 0.4286, 1.0, 0.7143, 1.0, 0.4286, 0.75, 0.4286, 0.75, 0.7143, 1.0, 1.0, 0.6667, 1.0, 0.6667, 0.7143, 1.0, 0.7143, 0.3333, 0.4286, 0.3333, 0.5714, 0.0, 0.5714, 0.0, 0.4286, 0.6667, 1.0, 0.3333, 1.0, 0.3333, 0.7143, 0.6667, 0.7143, 0.3333, 0.7143, 0.3333, 0.5714, 0.6667, 0.5714, 0.6667, 0.7143, 0.1667, 0.8571, 0.1667, 0.7143, 0.3333, 0.7143, 0.3333, 0.8571, 0.6667, 0.7143, 0.3333, 0.7143, 0.3333, 0.6429, 0.6667, 0.6429, 0.6667, 0.7143, 0.3333, 0.7143, 0.3333, 0.6607, 0.6667, 0.6607, 0.3333, 0.4286, 0.0, 0.4286, 0.0, 0.5714, 0.3333, 0.5714, 0.6667, 0.5714, 0.6667, 0.6607, 0.3333, 0.6607, 0.3333, 0.5714, 0.3333, 1.0, 0.3333, 0.8571, 0.25, 0.8571, 0.25, 1.0, 0.3333, 0.5714, 0.3333, 0.7143, 0.2083, 0.7143, 0.2083, 0.5714, 0.3333, 0.625, 0.3333, 0.7143, 0.0, 0.7143, 0.0, 0.625, 0.6667, 0.7143, 0.6667, 0.5714, 0.4167, 0.5714, 0.4167, 0.7143, 0.6667, 0.7143, 0.6667, 0.5714, 0.3333, 0.5714, 0.3333, 0.7143, 0.6667, 0.4286, 0.6667, 0.5714, 0.3333, 0.5714, 0.3333, 0.4286, 0.3333, 0.5714, 0.6667, 0.5714, 0.6667, 0.5, 0.3333, 0.5, 1.0, 0.7143, 0.6667, 0.7143, 0.6667, 0.5714, 1.0, 0.5714, 0.2292, 1.0, 0.2292, 0.9107, 0.3333, 0.9107, 0.3333, 1.0, 0.0, 0.5714, 0.0, 0.4286, 0.3333, 0.4286, 0.3333, 0.5714, 0.0, 0.7143, 0.0, 0.5714, 0.3333, 0.5714, 0.3333, 0.7143, 1.0, 1.0, 0.6667, 1.0, 0.6667, 0.7143, 1.0, 0.7143, 1.0, 0.7143, 0.6667, 0.7143, 0.6667, 0.4286, 1.0, 0.4286, 0.3333, 0.5714, 0.0, 0.5714, 0.0, 0.4286, 0.3333, 0.4286, 0.6667, 0.5714, 0.3333, 0.5714, 0.3333, 0.4286, 0.6667, 0.4286, 0.3333, 0.7143, 0.3333, 0.8571, 0.1667, 0.8571, 0.1667, 0.7143, 0.1667, 0.8571, 0.1667, 1.0, 0.0, 1.0, 0.0, 0.8571, 1.0, 0.1429, 0.8333, 0.1429, 0.8333, 0.0, 1.0, 0.0, 0.3333, 0.4286, 0.3333, 0.5714, 0.08333, 0.5714, 0.08333, 0.4286, 0.6667, 0.5714, 0.6667, 0.7143, 0.4167, 0.7143, 0.4167, 0.5714, 1.0, 0.7143, 1.0, 1.0, 0.75, 1.0, 0.75, 0.7143, 0.6667, 0.4286, 0.6667, 0.5714, 0.4583, 0.5714, 0.4583, 0.4286, 0.3333, 0.7143, 0.3333, 0.5714, 0.6667, 0.5714, 0.6667, 0.7143, 0.3333, 0.7143, 0.3333, 0.5714, 0.6667, 0.5714, 0.6667, 0.7143, 0.3333, 0.4286, 0.6667, 0.4286, 0.6667, 0.5, 0.3333, 0.5, 0.9375, 0.1429, 0.8333, 0.1429, 0.8333, 0.0, 0.9375, 0.0, 1.0, 0.1429, 0.9375, 0.1429, 0.9375, 0.0, 1.0, 0.0, 0.8333, 0.0, 0.8333, 0.1429, 0.8333, 0.1429, 0.8333, 0.0, 1.0, 0.1429, 0.8333, 0.1429, 0.8333, 0.0, 1.0, 0.0, 0.8333, 0.1429, 0.8333, 0.0, 0.9167, 0.0, 0.9167, 0.1429, 0.9167, 0.1429, 0.9167, 0.0, 1.0, 0.0, 1.0, 0.1429, 1.0, 0.05357, 1.0, 0.1429, 0.8333, 0.1429, 0.8333, 0.05357, 1.0, 0.0, 1.0, 0.05357, 0.8333, 0.05357, 0.8333, 0.0, 0.8333, 0.1429, 0.8333, 0.07143, 1.0, 0.07143, 1.0, 0.1429, 0.8333, 0.07143, 0.8333, 0.0, 1.0, 0.0, 1.0, 0.07143, 1.0, 0.1429, 0.8333, 0.1429, 0.8333, 0.0, 1.0, 0.0])
me_cube_005.materials.append(mat_face1)
me_cube_005.use_remesh_preserve_volume = False
me_cube_005.use_remesh_preserve_attributes = False
me_cube_005.use_mirror_vertex_groups = False
me_cube_005.update()

# ---- objects
ob_adaridge_l_t = bpy.data.objects.new('Adaridge_L_T', me_cube_003)
ob_adaridge_l_b = bpy.data.objects.new('Adaridge_L_B', me_cube_002)
ob_lamp_002 = bpy.data.objects.new('Lamp.002', light_lamp_002)
ob_lamp_001 = bpy.data.objects.new('Lamp.001', light_lamp_001)
ob_boundingbox = bpy.data.objects.new('BoundingBox', me_cube)
ob_lamp = bpy.data.objects.new('Lamp', light_lamp)
ob_camera = bpy.data.objects.new('Camera', cam_camera)
ob_adaridge_m_b = bpy.data.objects.new('Adaridge_M_B', me_cube_004)
ob_adaridge_m_t = bpy.data.objects.new('Adaridge_M_T', me_cube_001)
ob_adaridge_r_t = bpy.data.objects.new('Adaridge_R_T', me_cube_008)
ob_adaridge_r_b = bpy.data.objects.new('Adaridge_R_B', me_cube_007)
ob_adaridge_ic_t = bpy.data.objects.new('Adaridge_IC_T', me_cube_020)
ob_adaridge_ic_b = bpy.data.objects.new('Adaridge_IC_B', me_cube_016)
ob_corner_template = bpy.data.objects.new('corner_template', me_plane)
ob_adaridge_oc_t = bpy.data.objects.new('Adaridge_OC_T', me_cube_014)
ob_adaridge_oc_b = bpy.data.objects.new('Adaridge_OC_B', me_cube_005)

# ---- transforms, parenting, visibility, modifiers, constraints
ob_adaridge_l_t.location = (0.0, 0.0, 1.0)
ob_adaridge_l_t.lineart.crease_threshold = 0.0
_m = ob_adaridge_l_t.modifiers.new('Array', 'ARRAY')
_m.show_render = False
_m.count = 4
_m.use_constant_offset = True
_m.constant_offset_displace = (-1.01, 0.0, 0.0)
_m.use_relative_offset = False
ob_adaridge_l_b.location = (0.0, 0.0, 0.0)
ob_adaridge_l_b.lineart.crease_threshold = 0.0
_m = ob_adaridge_l_b.modifiers.new('Array', 'ARRAY')
_m.show_render = False
_m.count = 4
_m.use_constant_offset = True
_m.constant_offset_displace = (-1.01, 0.0, 0.0)
_m.use_relative_offset = False
ob_lamp_002.location = (0.01437, 2.375, -1.566)
ob_lamp_002.rotation_euler = (2.59, -0.7158, 2.326)
ob_lamp_002.lock_rotations_4d = False
ob_lamp_002.empty_display_type = 'ARROWS'
ob_lamp_002.color = (0.0, 0.0, 0.0, 0.0)
ob_lamp_002.hide_select = True
ob_lamp_002.lineart.crease_threshold = 0.0
ob_lamp_001.location = (-4.682, -1.226, 5.904)
ob_lamp_001.rotation_euler = (0.6503, 0.05522, 4.936)
ob_lamp_001.lock_rotations_4d = False
ob_lamp_001.empty_display_type = 'ARROWS'
ob_lamp_001.color = (0.0, 0.0, 0.0, 0.0)
ob_lamp_001.hide_select = True
ob_lamp_001.lineart.crease_threshold = 0.0
ob_boundingbox.location = (0.0, 0.0, 0.0)
ob_boundingbox.lock_rotations_4d = False
ob_boundingbox.empty_display_type = 'ARROWS'
ob_boundingbox.hide_viewport = True
ob_boundingbox.hide_select = True
ob_boundingbox.hide_render = True
ob_boundingbox.display_type = 'WIRE'
ob_boundingbox.lineart.crease_threshold = 0.0
ob_lamp.location = (1.879, 2.044, 5.904)
ob_lamp.rotation_euler = (0.6503, 0.05522, 2.309)
ob_lamp.lock_rotations_4d = False
ob_lamp.empty_display_type = 'ARROWS'
ob_lamp.color = (0.0, 0.0, 0.0, 0.0)
ob_lamp.hide_select = True
ob_lamp.lineart.crease_threshold = 0.0
ob_camera.location = (1.296, 4.93, 1.409)
ob_camera.rotation_euler = (1.392, 0.01245, 2.759)
ob_camera.lock_rotations_4d = False
ob_camera.empty_display_type = 'ARROWS'
ob_camera.color = (0.0, 0.0, 0.0, 0.0)
ob_camera.display_type = 'WIRE'
ob_camera.lineart.crease_threshold = 0.0
ob_adaridge_m_b.location = (0.0, 0.0, 0.0)
ob_adaridge_m_b.lineart.crease_threshold = 0.0
_m = ob_adaridge_m_b.modifiers.new('Array', 'ARRAY')
_m.show_render = False
_m.count = 4
_m.use_constant_offset = True
_m.constant_offset_displace = (-1.01, 0.0, 0.0)
_m.use_relative_offset = False
ob_adaridge_m_t.location = (0.0, 0.0, 1.0)
ob_adaridge_m_t.lineart.crease_threshold = 0.0
_m = ob_adaridge_m_t.modifiers.new('Array', 'ARRAY')
_m.show_render = False
_m.count = 4
_m.use_constant_offset = True
_m.constant_offset_displace = (-1.01, 0.0, 0.0)
_m.use_relative_offset = False
ob_adaridge_r_t.location = (0.0, 0.0, 1.0)
ob_adaridge_r_t.lineart.crease_threshold = 0.0
_m = ob_adaridge_r_t.modifiers.new('Array', 'ARRAY')
_m.show_render = False
_m.count = 4
_m.use_constant_offset = True
_m.constant_offset_displace = (-1.01, 0.0, 0.0)
_m.use_relative_offset = False
ob_adaridge_r_b.location = (0.0, 0.0, 0.0)
ob_adaridge_r_b.lineart.crease_threshold = 0.0
_m = ob_adaridge_r_b.modifiers.new('Array', 'ARRAY')
_m.show_render = False
_m.count = 4
_m.use_constant_offset = True
_m.constant_offset_displace = (-1.01, 0.0, 0.0)
_m.use_relative_offset = False
ob_adaridge_ic_t.location = (0.0, 0.0, 1.0)
ob_adaridge_ic_t.rotation_euler = (0.0, -0.0, -1.571)
ob_adaridge_ic_t.lineart.crease_threshold = 0.0
_m = ob_adaridge_ic_t.modifiers.new('Array', 'ARRAY')
_m.show_render = False
_m.count = 4
_m.use_constant_offset = True
_m.constant_offset_displace = (-1.01, 0.0, 0.0)
_m.use_relative_offset = False
ob_adaridge_ic_b.location = (0.0, 0.0, 0.0)
ob_adaridge_ic_b.lineart.crease_threshold = 0.0
_m = ob_adaridge_ic_b.modifiers.new('Array', 'ARRAY')
_m.show_render = False
_m.count = 4
_m.use_constant_offset = True
_m.constant_offset_displace = (-1.01, 0.0, 0.0)
_m.use_relative_offset = False
ob_corner_template.location = (0.0, 0.04, -0.3847)
ob_corner_template.scale = (0.2, 0.2, 0.2)
ob_corner_template.hide_viewport = True
ob_corner_template.hide_select = True
ob_corner_template.hide_render = True
ob_corner_template.display_type = 'WIRE'
ob_corner_template.lineart.crease_threshold = 0.0
ob_adaridge_oc_t.location = (0.0, 0.0, 0.0)
ob_adaridge_oc_t.lineart.crease_threshold = 0.0
_m = ob_adaridge_oc_t.modifiers.new('Array', 'ARRAY')
_m.show_render = False
_m.count = 4
_m.use_constant_offset = True
_m.constant_offset_displace = (-1.01, 0.0, 0.0)
_m.use_relative_offset = False
ob_adaridge_oc_b.location = (0.0, 0.0, 0.0)
ob_adaridge_oc_b.rotation_euler = (0.0, -0.0, -1.571)
ob_adaridge_oc_b.lineart.crease_threshold = 0.0
_m = ob_adaridge_oc_b.modifiers.new('Array', 'ARRAY')
_m.show_render = False
_m.count = 4
_m.use_constant_offset = True
_m.constant_offset_displace = (-1.01, 0.0, 0.0)
_m.use_relative_offset = False

# ---- collection membership
col_collection_1.objects.link(ob_adaridge_l_t)
col_collection_1.objects.link(ob_adaridge_l_b)
col_collection_1.objects.link(ob_lamp_002)
col_collection_1.objects.link(ob_lamp_001)
col_collection_1.objects.link(ob_boundingbox)
col_collection_1.objects.link(ob_lamp)
col_collection_1.objects.link(ob_camera)
col_collection_2.objects.link(ob_lamp_002)
col_collection_2.objects.link(ob_lamp_001)
col_collection_2.objects.link(ob_adaridge_m_b)
col_collection_2.objects.link(ob_adaridge_m_t)
col_collection_2.objects.link(ob_boundingbox)
col_collection_2.objects.link(ob_lamp)
col_collection_3.objects.link(ob_adaridge_r_t)
col_collection_3.objects.link(ob_adaridge_r_b)
col_collection_3.objects.link(ob_lamp_002)
col_collection_3.objects.link(ob_lamp_001)
col_collection_3.objects.link(ob_boundingbox)
col_collection_3.objects.link(ob_lamp)
col_collection_4.objects.link(ob_adaridge_ic_t)
col_collection_4.objects.link(ob_adaridge_ic_b)
col_collection_4.objects.link(ob_corner_template)
col_collection_4.objects.link(ob_lamp_002)
col_collection_4.objects.link(ob_lamp_001)
col_collection_4.objects.link(ob_boundingbox)
col_collection_4.objects.link(ob_lamp)
col_collection_5.objects.link(ob_adaridge_oc_t)
col_collection_5.objects.link(ob_adaridge_oc_b)
col_collection_5.objects.link(ob_corner_template)
col_collection_5.objects.link(ob_lamp_002)
col_collection_5.objects.link(ob_lamp_001)
col_collection_5.objects.link(ob_boundingbox)
col_collection_5.objects.link(ob_lamp)
col_collection_6.objects.link(ob_lamp_002)
col_collection_6.objects.link(ob_lamp_001)
col_collection_6.objects.link(ob_boundingbox)
col_collection_6.objects.link(ob_lamp)
col_collection_7.objects.link(ob_lamp_002)
col_collection_7.objects.link(ob_lamp_001)
col_collection_7.objects.link(ob_boundingbox)
col_collection_7.objects.link(ob_lamp)
col_collection_8.objects.link(ob_lamp_002)
col_collection_8.objects.link(ob_lamp_001)
col_collection_8.objects.link(ob_boundingbox)
col_collection_8.objects.link(ob_lamp)
col_collection_9.objects.link(ob_lamp_002)
col_collection_9.objects.link(ob_lamp_001)
col_collection_9.objects.link(ob_boundingbox)
col_collection_9.objects.link(ob_lamp)
col_collection_10.objects.link(ob_lamp_002)
col_collection_10.objects.link(ob_lamp_001)
col_collection_10.objects.link(ob_boundingbox)
col_collection_10.objects.link(ob_lamp)

# ---- scene / render settings (as saved in the file)
scene.camera = ob_camera
scene.frame_start = 1; scene.frame_end = 250; scene.frame_set(1)
scene.render.engine = 'BLENDER_EEVEE_NEXT'
scene.render.resolution_percentage = 50
scene.render.dither_intensity = 0.0
scene.cycles.use_denoising = False
scene.cycles.samples = 10
scene.cycles.sampling_pattern = 'TABULATED_SOBOL'
scene.cycles.light_sampling_threshold = 0.0
scene.cycles.use_adaptive_sampling = False
scene.cycles.use_light_tree = False
scene.cycles.blur_glossy = 0.0
scene.cycles.pixel_filter_type = 'GAUSSIAN'
scene.cycles.sample_clamp_indirect = 0.0
scene.view_settings.view_transform = 'Standard'
bpy.context.view_layer.update()
